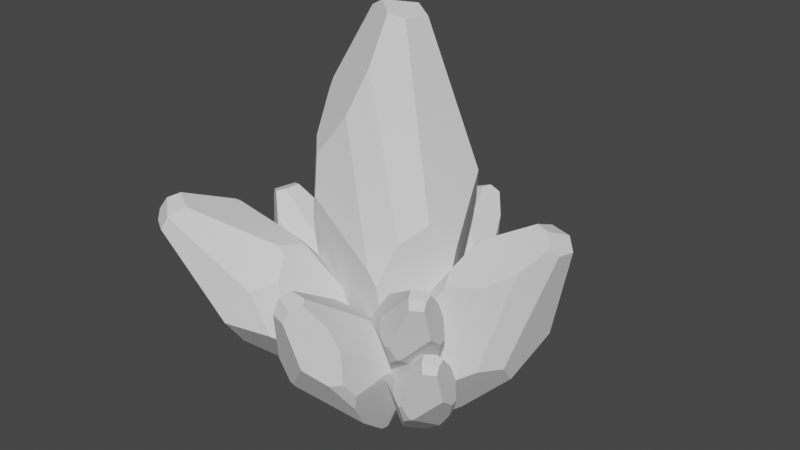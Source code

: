 # Source: crystal.blend  (saved by Blender 3.4.6; exported with 4.5.12 LTS)
import bpy
from mathutils import Matrix  # noqa: F401  (used for matrix-valued properties, if any)

bpy.ops.wm.read_factory_settings(use_empty=True)
scene = bpy.context.scene
scene.name = 'Scene'

# ---- collections
col_collection = bpy.data.collections.new('Collection'); scene.collection.children.link(col_collection)

# ---- world
world_world = bpy.data.worlds.new('World'); scene.world = world_world
world_world.use_nodes = True; world_world.node_tree.nodes.clear()
_N = world_world.node_tree.nodes; _L = world_world.node_tree.links
n0 = _N.new('ShaderNodeOutputWorld'); n0.name = 'World Output'; n0.location = (300, 300)
n1 = _N.new('ShaderNodeBackground'); n1.name = 'Background'; n1.location = (10, 300)
n1.inputs[0].default_value = (0.05088, 0.05088, 0.05088, 1.0)
_L.new(n1.outputs[0], n0.inputs[0])
n0.is_active_output = True
world_world.color = (0.05088, 0.05088, 0.05088)
world_world.use_sun_shadow = False
world_world.sun_shadow_jitter_overblur = 0.0

# ---- meshes
me_sphere = bpy.data.meshes.new('Sphere')
me_sphere.from_pydata([(-0.8315, 0.4801, 0.6094), (-0.704, -0.2561, 1.694), (-0.8383, 0.484, 0.5053), (0.0, 0.1087, -2.519), (-0.03023, 0.1155, -2.511), (0.2819, 0.1636, -2.33), (0.0, 0.102, -2.523), (0.0357, 0.1096, -2.508), (0.01653, 0.1078, -2.517), (0.3274, -0.05809, -2.279), (0.4168, -0.2903, -2.118), (-0.7042, -0.6619, 0.0775), (-0.5986, -0.3198, -1.84), (-0.5428, -0.3134, -1.942), (-0.5613, -0.7157, 0.9465), (-0.5661, -0.7631, 0.4374), (-0.6989, -0.5632, 1.093), (-0.7211, -0.3093, 1.569), (-0.7308, -0.2378, 1.607), (-0.858, 0.3672, 0.6587), (-0.8626, 0.3756, 0.5686), (-0.7228, -0.6433, 0.0775), (-0.7786, -0.4802, -0.7806), (-0.7433, -0.5883, -0.259), (0.2843, -0.845, -0.1767), (-0.145, -0.6768, 1.493), (0.4576, -0.331, -2.025), (0.3679, -0.657, -1.262), (0.3974, -0.8394, -0.3445), (0.8164, 0.444, 0.7491), (0.5355, 0.8174, 0.1661), (0.3879, 0.2928, -2.017), (0.711, -0.1222, -1.309), (0.9404, -0.1011, 0.01659), (-0.7799, 0.5739, 0.197), (-0.5613, 0.378, -1.448), (-0.2236, 0.3925, -1.942), (0.3609, 0.6658, -1.196), (0.4606, 0.8542, -0.1529), (-0.09369, -0.1212, 2.648), (0.2974, 0.1592, 2.485), (-0.1085, -0.1143, 2.645), (-0.2867, -0.06054, 2.551), (-0.0973, -0.1141, 2.65), (-0.5755, -0.2382, -1.919), (-0.5534, -0.1131, -1.952), (-0.03327, 0.1068, -2.515), (-0.02123, 0.08878, -2.527), (-0.5364, -0.3097, -1.955), (-0.08401, -0.142, -2.442), (-0.5205, -0.313, -1.971), (-0.4698, -0.3147, -2.024), (-0.5881, 0.6815, 1.019), (0.2034, 0.7614, 0.9125), (-0.1872, 0.8083, 0.6787), (-0.5514, 0.736, 0.8457), (0.09298, 0.2556, 2.567), (0.08933, 0.2549, 2.568), (-0.1911, 0.2746, 2.447), (0.05185, -0.5135, 2.037), (0.5867, -0.6816, 0.1831), (0.7977, -0.4077, 0.3758), (0.2458, -0.1526, 2.511), (0.09997, -0.2705, 2.572)], [], [(19, 20, 22, 23, 21, 16, 17, 18), (18, 17, 1), (20, 19, 0, 2), (23, 11, 21), (47, 46, 4, 3, 6), (6, 3, 8), (5, 9, 7), (48, 50, 13), (48, 13, 12, 44), (61, 62, 63, 59, 60), (24, 25, 14, 15), (15, 14, 16, 21, 11), (60, 59, 25, 24, 28), (31, 32, 26, 10, 9, 5), (36, 37, 31, 5, 7, 8, 3, 4), (38, 30, 29, 33, 32, 31, 37), (54, 53, 30, 38), (53, 54, 55, 52, 58, 57, 56), (61, 33, 29, 40, 62), (53, 56, 40, 29, 30), (39, 43, 41), (11, 23, 22, 12, 13, 50, 51, 27, 28, 24, 15), (27, 51, 49, 10, 26), (10, 49, 47, 6, 8, 7, 9), (4, 46, 45, 35, 36), (51, 50, 48, 44, 45, 46, 47, 49), (22, 20, 2, 34, 35, 45, 44, 12), (43, 57, 58, 42, 41), (38, 37, 36, 35, 34, 55, 54), (42, 58, 52, 0, 19, 18, 1), (2, 0, 52, 55, 34), (43, 39, 63, 62, 40, 56, 57), (32, 33, 61, 60, 28, 27, 26), (41, 42, 1, 17, 16, 14, 25, 59, 63, 39)])
_uv = me_sphere.uv_layers.new(name='UVMap')
_uv.uv.foreach_set('vector', [0.002503, 0.6154, 0.0, 0.5979, 0.04659, 0.3373, 0.06617, 0.4381, 0.07754, 0.5031, 0.09078, 0.6992, 0.07847, 0.7913, 0.07309, 0.7986, 0.07309, 0.7986, 0.07847, 0.7913, 0.08793, 0.8153, 0.0, 0.5979, 0.002503, 0.6154, 0.01723, 0.6058, 0.01348, 0.5857, 0.06617, 0.4381, 0.08785, 0.5031, 0.07754, 0.5031, 0.4666, 0.0, 0.46, 0.002165, 0.4616, 0.002976, 0.4784, 0.001456, 0.4784, 0.0007705, 0.4784, 0.0007705, 0.4784, 0.001456, 0.4876, 0.00181, 0.6347, 0.03805, 0.66, 0.04788, 0.4982, 0.003485, 0.1809, 0.1105, 0.1897, 0.1073, 0.1774, 0.113, 0.1809, 0.1105, 0.1774, 0.113, 0.1464, 0.1327, 0.1592, 0.1173, 0.9208, 0.5607, 0.6148, 0.9732, 0.5339, 0.9849, 0.5072, 0.8817, 0.8038, 0.5235, 0.6361, 0.454, 0.398, 0.7765, 0.1671, 0.671, 0.1644, 0.5726, 0.1644, 0.5726, 0.1671, 0.671, 0.09078, 0.6992, 0.07754, 0.5031, 0.08785, 0.5031, 0.8038, 0.5235, 0.5072, 0.8817, 0.398, 0.7765, 0.6361, 0.454, 0.6988, 0.4215, 0.6936, 0.09834, 0.8728, 0.2352, 0.7322, 0.09696, 0.7096, 0.07897, 0.66, 0.04788, 0.6347, 0.03805, 0.3544, 0.1128, 0.6786, 0.2571, 0.6936, 0.09834, 0.6347, 0.03805, 0.4982, 0.003485, 0.4876, 0.00181, 0.4784, 0.001456, 0.4616, 0.002976, 0.7339, 0.4586, 0.7754, 0.5202, 0.9312, 0.6328, 1.0, 0.4913, 0.8728, 0.2352, 0.6936, 0.09834, 0.6786, 0.2571, 0.3746, 0.6192, 0.5912, 0.6644, 0.7754, 0.5202, 0.7339, 0.4586, 0.5912, 0.6644, 0.3746, 0.6192, 0.1726, 0.6515, 0.1522, 0.6849, 0.3724, 0.9608, 0.528, 0.9843, 0.53, 0.984, 0.9208, 0.5607, 1.0, 0.4913, 0.9312, 0.6328, 0.6433, 0.9682, 0.6148, 0.9732, 0.5912, 0.6644, 0.53, 0.984, 0.6433, 0.9682, 0.9312, 0.6328, 0.7754, 0.5202, 0.4264, 0.9997, 0.4244, 1.0, 0.4182, 0.9991, 0.08785, 0.5031, 0.06617, 0.4381, 0.04659, 0.3373, 0.1464, 0.1327, 0.1774, 0.113, 0.1897, 0.1073, 0.2179, 0.09705, 0.6825, 0.2444, 0.6988, 0.4215, 0.6361, 0.454, 0.1644, 0.5726, 0.6825, 0.2444, 0.2179, 0.09705, 0.4318, 0.01625, 0.7096, 0.07897, 0.7322, 0.09696, 0.7096, 0.07897, 0.4318, 0.01625, 0.4666, 0.0, 0.4784, 0.0007705, 0.4876, 0.00181, 0.4982, 0.003485, 0.66, 0.04788, 0.4616, 0.002976, 0.46, 0.002165, 0.1715, 0.1109, 0.1671, 0.2083, 0.3544, 0.1128, 0.2179, 0.09705, 0.1897, 0.1073, 0.1809, 0.1105, 0.1592, 0.1173, 0.1715, 0.1109, 0.46, 0.002165, 0.4666, 0.0, 0.4318, 0.01625, 0.04659, 0.3373, 0.0, 0.5979, 0.01348, 0.5857, 0.04583, 0.5261, 0.1671, 0.2083, 0.1715, 0.1109, 0.1592, 0.1173, 0.1464, 0.1327, 0.4244, 1.0, 0.528, 0.9843, 0.3724, 0.9608, 0.3194, 0.9809, 0.4182, 0.9991, 0.7339, 0.4586, 0.6786, 0.2571, 0.3544, 0.1128, 0.1671, 0.2083, 0.04583, 0.5261, 0.1726, 0.6515, 0.3746, 0.6192, 0.3194, 0.9809, 0.3724, 0.9608, 0.1522, 0.6849, 0.01723, 0.6058, 0.002503, 0.6154, 0.07309, 0.7986, 0.08793, 0.8153, 0.01348, 0.5857, 0.01723, 0.6058, 0.1522, 0.6849, 0.1726, 0.6515, 0.04583, 0.5261, 0.4244, 1.0, 0.4264, 0.9997, 0.5339, 0.9849, 0.6148, 0.9732, 0.6433, 0.9682, 0.53, 0.984, 0.528, 0.9843, 0.8728, 0.2352, 1.0, 0.4913, 0.9208, 0.5607, 0.8038, 0.5235, 0.6988, 0.4215, 0.6825, 0.2444, 0.7322, 0.09696, 0.4182, 0.9991, 0.3194, 0.9809, 0.08793, 0.8153, 0.07847, 0.7913, 0.09078, 0.6992, 0.1671, 0.671, 0.398, 0.7765, 0.5072, 0.8817, 0.5339, 0.9849, 0.4264, 0.9997])
me_sphere.update()
me_sphere_001 = bpy.data.meshes.new('Sphere.001')
me_sphere_001.from_pydata([(0.8469, 0.3507, -0.273), (1.349, -0.2127, 0.3113), (0.8022, 0.3537, -0.3314), (0.1642, 0.06652, -2.464), (0.148, 0.07172, -2.447), (0.4178, 0.1085, -2.471), (0.1629, 0.06137, -2.466), (0.1911, 0.06719, -2.473), (0.1755, 0.06578, -2.47), (0.4666, -0.06117, -2.46), (0.5862, -0.2389, -2.403), (0.7218, -0.5232, -0.6396), (0.04543, -0.2615, -1.812), (0.0415, -0.2565, -1.896), (1.15, -0.5645, -0.1885), (0.9497, -0.6007, -0.486), (1.119, -0.4477, -0.04447), (1.29, -0.2534, 0.2453), (1.298, -0.1987, 0.2715), (0.8491, 0.2643, -0.2328), (0.8112, 0.2707, -0.2839), (0.71, -0.509, -0.6318), (0.3413, -0.3842, -1.113), (0.5663, -0.467, -0.8211), (1.255, -0.6634, -1.206), (1.628, -0.5347, -0.04253), (0.6484, -0.27, -2.366), (0.8872, -0.5195, -1.879), (1.262, -0.6591, -1.352), (1.954, 0.3231, -0.8851), (1.548, 0.6088, -1.11), (0.6067, 0.2073, -2.332), (1.088, -0.1102, -2.052), (1.749, -0.09407, -1.368), (0.7198, 0.4225, -0.5374), (0.221, 0.2726, -1.598), (0.2451, 0.2837, -2.031), (0.9083, 0.4928, -1.837), (1.377, 0.637, -1.266), (2.109, -0.1095, 0.6157), (2.296, 0.1051, 0.355), (2.099, -0.1042, 0.6202), (1.948, -0.06305, 0.6396), (2.108, -0.104, 0.6181), (0.02925, -0.199, -1.869), (0.03053, -0.1032, -1.897), (0.1444, 0.06501, -2.448), (0.1477, 0.05124, -2.459), (0.04051, -0.2537, -1.906), (0.1403, -0.1254, -2.383), (0.04431, -0.2562, -1.922), (0.05612, -0.2575, -1.975), (1.161, 0.5049, -0.1347), (1.626, 0.566, -0.5307), (1.285, 0.6019, -0.5037), (1.117, 0.5465, -0.252), (2.197, 0.1789, 0.4891), (2.195, 0.1784, 0.4916), (1.969, 0.1935, 0.5383), (1.965, -0.4097, 0.1949), (1.588, -0.5383, -1.121), (1.797, -0.3287, -1.097), (2.273, -0.1335, 0.3917), (2.203, -0.2237, 0.4891)], [], [(19, 20, 22, 23, 21, 16, 17, 18), (18, 17, 1), (20, 19, 0, 2), (23, 11, 21), (47, 46, 4, 3, 6), (6, 3, 8), (5, 9, 7), (48, 50, 13), (48, 13, 12, 44), (61, 62, 63, 59, 60), (24, 25, 14, 15), (15, 14, 16, 21, 11), (60, 59, 25, 24, 28), (31, 32, 26, 10, 9, 5), (36, 37, 31, 5, 7, 8, 3, 4), (38, 30, 29, 33, 32, 31, 37), (54, 53, 30, 38), (53, 54, 55, 52, 58, 57, 56), (61, 33, 29, 40, 62), (53, 56, 40, 29, 30), (39, 43, 41), (11, 23, 22, 12, 13, 50, 51, 27, 28, 24, 15), (27, 51, 49, 10, 26), (10, 49, 47, 6, 8, 7, 9), (4, 46, 45, 35, 36), (51, 50, 48, 44, 45, 46, 47, 49), (22, 20, 2, 34, 35, 45, 44, 12), (43, 57, 58, 42, 41), (38, 37, 36, 35, 34, 55, 54), (42, 58, 52, 0, 19, 18, 1), (2, 0, 52, 55, 34), (43, 39, 63, 62, 40, 56, 57), (32, 33, 61, 60, 28, 27, 26), (41, 42, 1, 17, 16, 14, 25, 59, 63, 39)])
_uv = me_sphere_001.uv_layers.new(name='UVMap')
_uv.uv.foreach_set('vector', [0.002503, 0.6154, 0.0, 0.5979, 0.04659, 0.3373, 0.06617, 0.4381, 0.07754, 0.5031, 0.09078, 0.6992, 0.07847, 0.7913, 0.07309, 0.7986, 0.07309, 0.7986, 0.07847, 0.7913, 0.08793, 0.8153, 0.0, 0.5979, 0.002503, 0.6154, 0.01723, 0.6058, 0.01348, 0.5857, 0.06617, 0.4381, 0.08785, 0.5031, 0.07754, 0.5031, 0.4666, 0.0, 0.46, 0.002165, 0.4616, 0.002976, 0.4784, 0.001456, 0.4784, 0.0007705, 0.4784, 0.0007705, 0.4784, 0.001456, 0.4876, 0.00181, 0.6347, 0.03805, 0.66, 0.04788, 0.4982, 0.003485, 0.1809, 0.1105, 0.1897, 0.1073, 0.1774, 0.113, 0.1809, 0.1105, 0.1774, 0.113, 0.1464, 0.1327, 0.1592, 0.1173, 0.9208, 0.5607, 0.6148, 0.9732, 0.5339, 0.9849, 0.5072, 0.8817, 0.8038, 0.5235, 0.6361, 0.454, 0.398, 0.7765, 0.1671, 0.671, 0.1644, 0.5726, 0.1644, 0.5726, 0.1671, 0.671, 0.09078, 0.6992, 0.07754, 0.5031, 0.08785, 0.5031, 0.8038, 0.5235, 0.5072, 0.8817, 0.398, 0.7765, 0.6361, 0.454, 0.6988, 0.4215, 0.6936, 0.09834, 0.8728, 0.2352, 0.7322, 0.09696, 0.7096, 0.07897, 0.66, 0.04788, 0.6347, 0.03805, 0.3544, 0.1128, 0.6786, 0.2571, 0.6936, 0.09834, 0.6347, 0.03805, 0.4982, 0.003485, 0.4876, 0.00181, 0.4784, 0.001456, 0.4616, 0.002976, 0.7339, 0.4586, 0.7754, 0.5202, 0.9312, 0.6328, 1.0, 0.4913, 0.8728, 0.2352, 0.6936, 0.09834, 0.6786, 0.2571, 0.3746, 0.6192, 0.5912, 0.6644, 0.7754, 0.5202, 0.7339, 0.4586, 0.5912, 0.6644, 0.3746, 0.6192, 0.1726, 0.6515, 0.1522, 0.6849, 0.3724, 0.9608, 0.528, 0.9843, 0.53, 0.984, 0.9208, 0.5607, 1.0, 0.4913, 0.9312, 0.6328, 0.6433, 0.9682, 0.6148, 0.9732, 0.5912, 0.6644, 0.53, 0.984, 0.6433, 0.9682, 0.9312, 0.6328, 0.7754, 0.5202, 0.4264, 0.9997, 0.4244, 1.0, 0.4182, 0.9991, 0.08785, 0.5031, 0.06617, 0.4381, 0.04659, 0.3373, 0.1464, 0.1327, 0.1774, 0.113, 0.1897, 0.1073, 0.2179, 0.09705, 0.6825, 0.2444, 0.6988, 0.4215, 0.6361, 0.454, 0.1644, 0.5726, 0.6825, 0.2444, 0.2179, 0.09705, 0.4318, 0.01625, 0.7096, 0.07897, 0.7322, 0.09696, 0.7096, 0.07897, 0.4318, 0.01625, 0.4666, 0.0, 0.4784, 0.0007705, 0.4876, 0.00181, 0.4982, 0.003485, 0.66, 0.04788, 0.4616, 0.002976, 0.46, 0.002165, 0.1715, 0.1109, 0.1671, 0.2083, 0.3544, 0.1128, 0.2179, 0.09705, 0.1897, 0.1073, 0.1809, 0.1105, 0.1592, 0.1173, 0.1715, 0.1109, 0.46, 0.002165, 0.4666, 0.0, 0.4318, 0.01625, 0.04659, 0.3373, 0.0, 0.5979, 0.01348, 0.5857, 0.04583, 0.5261, 0.1671, 0.2083, 0.1715, 0.1109, 0.1592, 0.1173, 0.1464, 0.1327, 0.4244, 1.0, 0.528, 0.9843, 0.3724, 0.9608, 0.3194, 0.9809, 0.4182, 0.9991, 0.7339, 0.4586, 0.6786, 0.2571, 0.3544, 0.1128, 0.1671, 0.2083, 0.04583, 0.5261, 0.1726, 0.6515, 0.3746, 0.6192, 0.3194, 0.9809, 0.3724, 0.9608, 0.1522, 0.6849, 0.01723, 0.6058, 0.002503, 0.6154, 0.07309, 0.7986, 0.08793, 0.8153, 0.01348, 0.5857, 0.01723, 0.6058, 0.1522, 0.6849, 0.1726, 0.6515, 0.04583, 0.5261, 0.4244, 1.0, 0.4264, 0.9997, 0.5339, 0.9849, 0.6148, 0.9732, 0.6433, 0.9682, 0.53, 0.984, 0.528, 0.9843, 0.8728, 0.2352, 1.0, 0.4913, 0.9208, 0.5607, 0.8038, 0.5235, 0.6988, 0.4215, 0.6825, 0.2444, 0.7322, 0.09696, 0.4182, 0.9991, 0.3194, 0.9809, 0.08793, 0.8153, 0.07847, 0.7913, 0.09078, 0.6992, 0.1671, 0.671, 0.398, 0.7765, 0.5072, 0.8817, 0.5339, 0.9849, 0.4264, 0.9997])
me_sphere_001.update()
me_sphere_002 = bpy.data.meshes.new('Sphere.002')
me_sphere_002.from_pydata([(-1.571, 0.291, -1.346), (-1.899, -0.1765, -0.7977), (-1.536, 0.2935, -1.397), (-0.02421, 0.0552, -2.458), (-0.04214, 0.05952, -2.466), (0.04798, 0.09006, -2.26), (-0.02292, 0.05093, -2.459), (-0.01019, 0.05576, -2.439), (-0.01662, 0.05459, -2.45), (0.05229, -0.05076, -2.219), (0.03872, -0.1983, -2.11), (-1.315, -0.4342, -1.541), (-0.5687, -0.217, -2.38), (-0.5039, -0.2129, -2.405), (-1.558, -0.4684, -1.085), (-1.376, -0.4985, -1.321), (-1.679, -0.3715, -1.072), (-1.863, -0.2103, -0.8616), (-1.881, -0.1649, -0.8481), (-1.602, 0.2193, -1.334), (-1.571, 0.2247, -1.377), (-1.324, -0.4224, -1.548), (-1.042, -0.3189, -1.964), (-1.213, -0.3875, -1.711), (-0.7294, -0.5505, -1.269), (-1.547, -0.4437, -0.6706), (0.02543, -0.2241, -2.051), (-0.2953, -0.4311, -1.735), (-0.6122, -0.5469, -1.302), (-0.7986, 0.2681, -0.6349), (-0.728, 0.5053, -1.013), (-0.01195, 0.1721, -2.075), (-0.1069, -0.09148, -1.622), (-0.4718, -0.07807, -0.9229), (-1.396, 0.3506, -1.516), (-0.6915, 0.2262, -2.186), (-0.3443, 0.2354, -2.28), (-0.3227, 0.409, -1.708), (-0.65, 0.5286, -1.189), (-1.94, -0.09086, -0.1193), (-1.686, 0.08723, -0.04071), (-1.946, -0.08648, -0.1265), (-2.001, -0.05232, -0.24), (-1.942, -0.08633, -0.1201), (-0.5283, -0.1651, -2.408), (-0.5054, -0.08568, -2.415), (-0.04214, 0.05395, -2.469), (-0.03208, 0.04252, -2.469), (-0.496, -0.2106, -2.409), (-0.09383, -0.1041, -2.455), (-0.4821, -0.2126, -2.41), (-0.4376, -0.2137, -2.415), (-1.597, 0.419, -1.062), (-1.164, 0.4697, -0.8005), (-1.274, 0.4995, -1.061), (-1.516, 0.4535, -1.128), (-1.817, 0.1485, -0.08343), (-1.819, 0.148, -0.08417), (-1.916, 0.1605, -0.2501), (-1.646, -0.34, -0.343), (-0.7086, -0.4467, -0.9852), (-0.673, -0.2728, -0.8138), (-1.721, -0.1108, -0.0492), (-1.815, -0.1856, -0.07841)], [], [(19, 20, 22, 23, 21, 16, 17, 18), (18, 17, 1), (20, 19, 0, 2), (23, 11, 21), (47, 46, 4, 3, 6), (6, 3, 8), (5, 9, 7), (48, 50, 13), (48, 13, 12, 44), (61, 62, 63, 59, 60), (24, 25, 14, 15), (15, 14, 16, 21, 11), (60, 59, 25, 24, 28), (31, 32, 26, 10, 9, 5), (36, 37, 31, 5, 7, 8, 3, 4), (38, 30, 29, 33, 32, 31, 37), (54, 53, 30, 38), (53, 54, 55, 52, 58, 57, 56), (61, 33, 29, 40, 62), (53, 56, 40, 29, 30), (39, 43, 41), (11, 23, 22, 12, 13, 50, 51, 27, 28, 24, 15), (27, 51, 49, 10, 26), (10, 49, 47, 6, 8, 7, 9), (4, 46, 45, 35, 36), (51, 50, 48, 44, 45, 46, 47, 49), (22, 20, 2, 34, 35, 45, 44, 12), (43, 57, 58, 42, 41), (38, 37, 36, 35, 34, 55, 54), (42, 58, 52, 0, 19, 18, 1), (2, 0, 52, 55, 34), (43, 39, 63, 62, 40, 56, 57), (32, 33, 61, 60, 28, 27, 26), (41, 42, 1, 17, 16, 14, 25, 59, 63, 39)])
_uv = me_sphere_002.uv_layers.new(name='UVMap')
_uv.uv.foreach_set('vector', [0.002503, 0.6154, 0.0, 0.5979, 0.04659, 0.3373, 0.06617, 0.4381, 0.07754, 0.5031, 0.09078, 0.6992, 0.07847, 0.7913, 0.07309, 0.7986, 0.07309, 0.7986, 0.07847, 0.7913, 0.08793, 0.8153, 0.0, 0.5979, 0.002503, 0.6154, 0.01723, 0.6058, 0.01348, 0.5857, 0.06617, 0.4381, 0.08785, 0.5031, 0.07754, 0.5031, 0.4666, 0.0, 0.46, 0.002165, 0.4616, 0.002976, 0.4784, 0.001456, 0.4784, 0.0007705, 0.4784, 0.0007705, 0.4784, 0.001456, 0.4876, 0.00181, 0.6347, 0.03805, 0.66, 0.04788, 0.4982, 0.003485, 0.1809, 0.1105, 0.1897, 0.1073, 0.1774, 0.113, 0.1809, 0.1105, 0.1774, 0.113, 0.1464, 0.1327, 0.1592, 0.1173, 0.9208, 0.5607, 0.6148, 0.9732, 0.5339, 0.9849, 0.5072, 0.8817, 0.8038, 0.5235, 0.6361, 0.454, 0.398, 0.7765, 0.1671, 0.671, 0.1644, 0.5726, 0.1644, 0.5726, 0.1671, 0.671, 0.09078, 0.6992, 0.07754, 0.5031, 0.08785, 0.5031, 0.8038, 0.5235, 0.5072, 0.8817, 0.398, 0.7765, 0.6361, 0.454, 0.6988, 0.4215, 0.6936, 0.09834, 0.8728, 0.2352, 0.7322, 0.09696, 0.7096, 0.07897, 0.66, 0.04788, 0.6347, 0.03805, 0.3544, 0.1128, 0.6786, 0.2571, 0.6936, 0.09834, 0.6347, 0.03805, 0.4982, 0.003485, 0.4876, 0.00181, 0.4784, 0.001456, 0.4616, 0.002976, 0.7339, 0.4586, 0.7754, 0.5202, 0.9312, 0.6328, 1.0, 0.4913, 0.8728, 0.2352, 0.6936, 0.09834, 0.6786, 0.2571, 0.3746, 0.6192, 0.5912, 0.6644, 0.7754, 0.5202, 0.7339, 0.4586, 0.5912, 0.6644, 0.3746, 0.6192, 0.1726, 0.6515, 0.1522, 0.6849, 0.3724, 0.9608, 0.528, 0.9843, 0.53, 0.984, 0.9208, 0.5607, 1.0, 0.4913, 0.9312, 0.6328, 0.6433, 0.9682, 0.6148, 0.9732, 0.5912, 0.6644, 0.53, 0.984, 0.6433, 0.9682, 0.9312, 0.6328, 0.7754, 0.5202, 0.4264, 0.9997, 0.4244, 1.0, 0.4182, 0.9991, 0.08785, 0.5031, 0.06617, 0.4381, 0.04659, 0.3373, 0.1464, 0.1327, 0.1774, 0.113, 0.1897, 0.1073, 0.2179, 0.09705, 0.6825, 0.2444, 0.6988, 0.4215, 0.6361, 0.454, 0.1644, 0.5726, 0.6825, 0.2444, 0.2179, 0.09705, 0.4318, 0.01625, 0.7096, 0.07897, 0.7322, 0.09696, 0.7096, 0.07897, 0.4318, 0.01625, 0.4666, 0.0, 0.4784, 0.0007705, 0.4876, 0.00181, 0.4982, 0.003485, 0.66, 0.04788, 0.4616, 0.002976, 0.46, 0.002165, 0.1715, 0.1109, 0.1671, 0.2083, 0.3544, 0.1128, 0.2179, 0.09705, 0.1897, 0.1073, 0.1809, 0.1105, 0.1592, 0.1173, 0.1715, 0.1109, 0.46, 0.002165, 0.4666, 0.0, 0.4318, 0.01625, 0.04659, 0.3373, 0.0, 0.5979, 0.01348, 0.5857, 0.04583, 0.5261, 0.1671, 0.2083, 0.1715, 0.1109, 0.1592, 0.1173, 0.1464, 0.1327, 0.4244, 1.0, 0.528, 0.9843, 0.3724, 0.9608, 0.3194, 0.9809, 0.4182, 0.9991, 0.7339, 0.4586, 0.6786, 0.2571, 0.3544, 0.1128, 0.1671, 0.2083, 0.04583, 0.5261, 0.1726, 0.6515, 0.3746, 0.6192, 0.3194, 0.9809, 0.3724, 0.9608, 0.1522, 0.6849, 0.01723, 0.6058, 0.002503, 0.6154, 0.07309, 0.7986, 0.08793, 0.8153, 0.01348, 0.5857, 0.01723, 0.6058, 0.1522, 0.6849, 0.1726, 0.6515, 0.04583, 0.5261, 0.4244, 1.0, 0.4264, 0.9997, 0.5339, 0.9849, 0.6148, 0.9732, 0.6433, 0.9682, 0.53, 0.984, 0.528, 0.9843, 0.8728, 0.2352, 1.0, 0.4913, 0.9208, 0.5607, 0.8038, 0.5235, 0.6988, 0.4215, 0.6825, 0.2444, 0.7322, 0.09696, 0.4182, 0.9991, 0.3194, 0.9809, 0.08793, 0.8153, 0.07847, 0.7913, 0.09078, 0.6992, 0.1671, 0.671, 0.398, 0.7765, 0.5072, 0.8817, 0.5339, 0.9849, 0.4264, 0.9997])
me_sphere_002.update()
me_sphere_003 = bpy.data.meshes.new('Sphere.003')
me_sphere_003.from_pydata([(-0.2171, 0.7752, -0.8028), (0.1939, 1.181, -0.3557), (-0.2177, 0.7409, -0.8476), (0.0267, 0.2645, -2.48), (0.02335, 0.2519, -2.466), (-0.01529, 0.4567, -2.485), (0.03068, 0.2637, -2.481), (0.02514, 0.285, -2.486), (0.02682, 0.2732, -2.484), (0.1125, 0.5006, -2.477), (0.2437, 0.5989, -2.433), (0.4557, 0.7137, -1.083), (0.282, 0.1865, -1.981), (0.2784, 0.1833, -2.045), (0.4706, 1.043, -0.7382), (0.5061, 0.8909, -0.9659), (0.3825, 1.014, -0.628), (0.2274, 1.137, -0.4062), (0.1852, 1.142, -0.3861), (-0.1512, 0.7803, -0.7721), (-0.1546, 0.7511, -0.8112), (0.4453, 0.7041, -1.077), (0.3643, 0.4175, -1.446), (0.4188, 0.5926, -1.222), (0.5421, 1.126, -1.517), (0.4292, 1.407, -0.6265), (0.2651, 0.6477, -2.405), (0.4464, 0.8399, -2.032), (0.5385, 1.132, -1.629), (-0.2392, 1.622, -1.271), (-0.4418, 1.301, -1.443), (-0.09818, 0.5972, -2.379), (0.1258, 0.9775, -2.164), (0.08768, 1.482, -1.641), (-0.267, 0.6753, -1.005), (-0.133, 0.2999, -1.817), (-0.1424, 0.3179, -2.148), (-0.3282, 0.8167, -2.0), (-0.4566, 1.169, -1.563), (0.08541, 1.758, -0.1227), (-0.08588, 1.892, -0.3223), (0.08179, 1.75, -0.1193), (0.0562, 1.633, -0.1044), (0.08131, 1.757, -0.1209), (0.2349, 0.1717, -2.024), (0.1617, 0.1689, -2.046), (0.02862, 0.2494, -2.467), (0.03902, 0.2525, -2.476), (0.2763, 0.1824, -2.053), (0.1743, 0.2537, -2.418), (0.278, 0.1854, -2.065), (0.2786, 0.1945, -2.105), (-0.3472, 1.009, -0.697), (-0.412, 1.362, -1.0), (-0.4262, 1.101, -0.9794), (-0.3773, 0.9744, -0.7868), (-0.1384, 1.814, -0.2196), (-0.138, 1.813, -0.2177), (-0.1407, 1.639, -0.182), (0.3205, 1.66, -0.4447), (0.4335, 1.376, -1.452), (0.2652, 1.528, -1.433), (0.09741, 1.884, -0.2941), (0.1691, 1.834, -0.2196)], [], [(19, 20, 22, 23, 21, 16, 17, 18), (18, 17, 1), (20, 19, 0, 2), (23, 11, 21), (47, 46, 4, 3, 6), (6, 3, 8), (5, 9, 7), (48, 50, 13), (48, 13, 12, 44), (61, 62, 63, 59, 60), (24, 25, 14, 15), (15, 14, 16, 21, 11), (60, 59, 25, 24, 28), (31, 32, 26, 10, 9, 5), (36, 37, 31, 5, 7, 8, 3, 4), (38, 30, 29, 33, 32, 31, 37), (54, 53, 30, 38), (53, 54, 55, 52, 58, 57, 56), (61, 33, 29, 40, 62), (53, 56, 40, 29, 30), (39, 43, 41), (11, 23, 22, 12, 13, 50, 51, 27, 28, 24, 15), (27, 51, 49, 10, 26), (10, 49, 47, 6, 8, 7, 9), (4, 46, 45, 35, 36), (51, 50, 48, 44, 45, 46, 47, 49), (22, 20, 2, 34, 35, 45, 44, 12), (43, 57, 58, 42, 41), (38, 37, 36, 35, 34, 55, 54), (42, 58, 52, 0, 19, 18, 1), (2, 0, 52, 55, 34), (43, 39, 63, 62, 40, 56, 57), (32, 33, 61, 60, 28, 27, 26), (41, 42, 1, 17, 16, 14, 25, 59, 63, 39)])
_uv = me_sphere_003.uv_layers.new(name='UVMap')
_uv.uv.foreach_set('vector', [0.002503, 0.6154, 0.0, 0.5979, 0.04659, 0.3373, 0.06617, 0.4381, 0.07754, 0.5031, 0.09078, 0.6992, 0.07847, 0.7913, 0.07309, 0.7986, 0.07309, 0.7986, 0.07847, 0.7913, 0.08793, 0.8153, 0.0, 0.5979, 0.002503, 0.6154, 0.01723, 0.6058, 0.01348, 0.5857, 0.06617, 0.4381, 0.08785, 0.5031, 0.07754, 0.5031, 0.4666, 0.0, 0.46, 0.002165, 0.4616, 0.002976, 0.4784, 0.001456, 0.4784, 0.0007705, 0.4784, 0.0007705, 0.4784, 0.001456, 0.4876, 0.00181, 0.6347, 0.03805, 0.66, 0.04788, 0.4982, 0.003485, 0.1809, 0.1105, 0.1897, 0.1073, 0.1774, 0.113, 0.1809, 0.1105, 0.1774, 0.113, 0.1464, 0.1327, 0.1592, 0.1173, 0.9208, 0.5607, 0.6148, 0.9732, 0.5339, 0.9849, 0.5072, 0.8817, 0.8038, 0.5235, 0.6361, 0.454, 0.398, 0.7765, 0.1671, 0.671, 0.1644, 0.5726, 0.1644, 0.5726, 0.1671, 0.671, 0.09078, 0.6992, 0.07754, 0.5031, 0.08785, 0.5031, 0.8038, 0.5235, 0.5072, 0.8817, 0.398, 0.7765, 0.6361, 0.454, 0.6988, 0.4215, 0.6936, 0.09834, 0.8728, 0.2352, 0.7322, 0.09696, 0.7096, 0.07897, 0.66, 0.04788, 0.6347, 0.03805, 0.3544, 0.1128, 0.6786, 0.2571, 0.6936, 0.09834, 0.6347, 0.03805, 0.4982, 0.003485, 0.4876, 0.00181, 0.4784, 0.001456, 0.4616, 0.002976, 0.7339, 0.4586, 0.7754, 0.5202, 0.9312, 0.6328, 1.0, 0.4913, 0.8728, 0.2352, 0.6936, 0.09834, 0.6786, 0.2571, 0.3746, 0.6192, 0.5912, 0.6644, 0.7754, 0.5202, 0.7339, 0.4586, 0.5912, 0.6644, 0.3746, 0.6192, 0.1726, 0.6515, 0.1522, 0.6849, 0.3724, 0.9608, 0.528, 0.9843, 0.53, 0.984, 0.9208, 0.5607, 1.0, 0.4913, 0.9312, 0.6328, 0.6433, 0.9682, 0.6148, 0.9732, 0.5912, 0.6644, 0.53, 0.984, 0.6433, 0.9682, 0.9312, 0.6328, 0.7754, 0.5202, 0.4264, 0.9997, 0.4244, 1.0, 0.4182, 0.9991, 0.08785, 0.5031, 0.06617, 0.4381, 0.04659, 0.3373, 0.1464, 0.1327, 0.1774, 0.113, 0.1897, 0.1073, 0.2179, 0.09705, 0.6825, 0.2444, 0.6988, 0.4215, 0.6361, 0.454, 0.1644, 0.5726, 0.6825, 0.2444, 0.2179, 0.09705, 0.4318, 0.01625, 0.7096, 0.07897, 0.7322, 0.09696, 0.7096, 0.07897, 0.4318, 0.01625, 0.4666, 0.0, 0.4784, 0.0007705, 0.4876, 0.00181, 0.4982, 0.003485, 0.66, 0.04788, 0.4616, 0.002976, 0.46, 0.002165, 0.1715, 0.1109, 0.1671, 0.2083, 0.3544, 0.1128, 0.2179, 0.09705, 0.1897, 0.1073, 0.1809, 0.1105, 0.1592, 0.1173, 0.1715, 0.1109, 0.46, 0.002165, 0.4666, 0.0, 0.4318, 0.01625, 0.04659, 0.3373, 0.0, 0.5979, 0.01348, 0.5857, 0.04583, 0.5261, 0.1671, 0.2083, 0.1715, 0.1109, 0.1592, 0.1173, 0.1464, 0.1327, 0.4244, 1.0, 0.528, 0.9843, 0.3724, 0.9608, 0.3194, 0.9809, 0.4182, 0.9991, 0.7339, 0.4586, 0.6786, 0.2571, 0.3544, 0.1128, 0.1671, 0.2083, 0.04583, 0.5261, 0.1726, 0.6515, 0.3746, 0.6192, 0.3194, 0.9809, 0.3724, 0.9608, 0.1522, 0.6849, 0.01723, 0.6058, 0.002503, 0.6154, 0.07309, 0.7986, 0.08793, 0.8153, 0.01348, 0.5857, 0.01723, 0.6058, 0.1522, 0.6849, 0.1726, 0.6515, 0.04583, 0.5261, 0.4244, 1.0, 0.4264, 0.9997, 0.5339, 0.9849, 0.6148, 0.9732, 0.6433, 0.9682, 0.53, 0.984, 0.528, 0.9843, 0.8728, 0.2352, 1.0, 0.4913, 0.9208, 0.5607, 0.8038, 0.5235, 0.6988, 0.4215, 0.6825, 0.2444, 0.7322, 0.09696, 0.4182, 0.9991, 0.3194, 0.9809, 0.08793, 0.8153, 0.07847, 0.7913, 0.09078, 0.6992, 0.1671, 0.671, 0.398, 0.7765, 0.5072, 0.8817, 0.5339, 0.9849, 0.4264, 0.9997])
me_sphere_003.update()
me_sphere_004 = bpy.data.meshes.new('Sphere.004')
me_sphere_004.from_pydata([(-0.1121, -1.729, -1.361), (0.3716, -2.033, -0.8129), (-0.1163, -1.695, -1.412), (0.04467, -0.1722, -2.473), (0.04127, -0.1903, -2.481), (0.006178, -0.1019, -2.275), (0.04887, -0.1707, -2.474), (0.0434, -0.1582, -2.454), (0.04489, -0.1646, -2.465), (0.1466, -0.09042, -2.234), (0.2946, -0.09647, -2.125), (0.5992, -1.436, -1.556), (0.3442, -0.7021, -2.396), (0.3368, -0.6377, -2.421), (0.6457, -1.677, -1.1), (0.6665, -1.494, -1.336), (0.5551, -1.803, -1.087), (0.4034, -1.995, -0.8767), (0.359, -2.016, -0.8633), (-0.03893, -1.756, -1.349), (-0.04579, -1.726, -1.392), (0.5878, -1.446, -1.563), (0.4701, -1.169, -1.98), (0.5473, -1.336, -1.726), (0.6855, -0.8456, -1.285), (0.6205, -1.668, -0.6857), (0.3211, -0.1084, -2.066), (0.5442, -0.4182, -1.75), (0.676, -0.7288, -1.317), (-0.1286, -0.9565, -0.65), (-0.369, -0.898, -1.028), (-0.07267, -0.1659, -2.09), (0.1954, -0.2474, -1.637), (0.2006, -0.6125, -0.938), (-0.1805, -1.557, -1.531), (-0.09211, -0.8474, -2.201), (-0.119, -0.5011, -2.296), (-0.2935, -0.4883, -1.723), (-0.3963, -0.8213, -1.204), (0.2881, -2.078, -0.1344), (0.09728, -1.833, -0.05586), (0.284, -2.084, -0.1416), (0.2527, -2.141, -0.2552), (0.2837, -2.08, -0.1352), (0.2904, -0.6645, -2.423), (0.2099, -0.6456, -2.43), (0.04683, -0.1901, -2.484), (0.05773, -0.1794, -2.485), (0.3341, -0.6299, -2.424), (0.2073, -0.2336, -2.471), (0.3355, -0.6159, -2.425), (0.3343, -0.5714, -2.43), (-0.2385, -1.762, -1.078), (-0.3113, -1.331, -0.8156), (-0.3354, -1.443, -1.076), (-0.2772, -1.683, -1.143), (0.04283, -1.968, -0.09858), (0.04338, -1.97, -0.09932), (0.03577, -2.066, -0.2653), (0.5219, -1.772, -0.3581), (0.5808, -0.8301, -1.0), (0.4053, -0.8034, -0.829), (0.2968, -1.858, -0.06434), (0.3764, -1.949, -0.09356)], [], [(19, 20, 22, 23, 21, 16, 17, 18), (18, 17, 1), (20, 19, 0, 2), (23, 11, 21), (47, 46, 4, 3, 6), (6, 3, 8), (5, 9, 7), (48, 50, 13), (48, 13, 12, 44), (61, 62, 63, 59, 60), (24, 25, 14, 15), (15, 14, 16, 21, 11), (60, 59, 25, 24, 28), (31, 32, 26, 10, 9, 5), (36, 37, 31, 5, 7, 8, 3, 4), (38, 30, 29, 33, 32, 31, 37), (54, 53, 30, 38), (53, 54, 55, 52, 58, 57, 56), (61, 33, 29, 40, 62), (53, 56, 40, 29, 30), (39, 43, 41), (11, 23, 22, 12, 13, 50, 51, 27, 28, 24, 15), (27, 51, 49, 10, 26), (10, 49, 47, 6, 8, 7, 9), (4, 46, 45, 35, 36), (51, 50, 48, 44, 45, 46, 47, 49), (22, 20, 2, 34, 35, 45, 44, 12), (43, 57, 58, 42, 41), (38, 37, 36, 35, 34, 55, 54), (42, 58, 52, 0, 19, 18, 1), (2, 0, 52, 55, 34), (43, 39, 63, 62, 40, 56, 57), (32, 33, 61, 60, 28, 27, 26), (41, 42, 1, 17, 16, 14, 25, 59, 63, 39)])
_uv = me_sphere_004.uv_layers.new(name='UVMap')
_uv.uv.foreach_set('vector', [0.002503, 0.6154, 0.0, 0.5979, 0.04659, 0.3373, 0.06617, 0.4381, 0.07754, 0.5031, 0.09078, 0.6992, 0.07847, 0.7913, 0.07309, 0.7986, 0.07309, 0.7986, 0.07847, 0.7913, 0.08793, 0.8153, 0.0, 0.5979, 0.002503, 0.6154, 0.01723, 0.6058, 0.01348, 0.5857, 0.06617, 0.4381, 0.08785, 0.5031, 0.07754, 0.5031, 0.4666, 0.0, 0.46, 0.002165, 0.4616, 0.002976, 0.4784, 0.001456, 0.4784, 0.0007705, 0.4784, 0.0007705, 0.4784, 0.001456, 0.4876, 0.00181, 0.6347, 0.03805, 0.66, 0.04788, 0.4982, 0.003485, 0.1809, 0.1105, 0.1897, 0.1073, 0.1774, 0.113, 0.1809, 0.1105, 0.1774, 0.113, 0.1464, 0.1327, 0.1592, 0.1173, 0.9208, 0.5607, 0.6148, 0.9732, 0.5339, 0.9849, 0.5072, 0.8817, 0.8038, 0.5235, 0.6361, 0.454, 0.398, 0.7765, 0.1671, 0.671, 0.1644, 0.5726, 0.1644, 0.5726, 0.1671, 0.671, 0.09078, 0.6992, 0.07754, 0.5031, 0.08785, 0.5031, 0.8038, 0.5235, 0.5072, 0.8817, 0.398, 0.7765, 0.6361, 0.454, 0.6988, 0.4215, 0.6936, 0.09834, 0.8728, 0.2352, 0.7322, 0.09696, 0.7096, 0.07897, 0.66, 0.04788, 0.6347, 0.03805, 0.3544, 0.1128, 0.6786, 0.2571, 0.6936, 0.09834, 0.6347, 0.03805, 0.4982, 0.003485, 0.4876, 0.00181, 0.4784, 0.001456, 0.4616, 0.002976, 0.7339, 0.4586, 0.7754, 0.5202, 0.9312, 0.6328, 1.0, 0.4913, 0.8728, 0.2352, 0.6936, 0.09834, 0.6786, 0.2571, 0.3746, 0.6192, 0.5912, 0.6644, 0.7754, 0.5202, 0.7339, 0.4586, 0.5912, 0.6644, 0.3746, 0.6192, 0.1726, 0.6515, 0.1522, 0.6849, 0.3724, 0.9608, 0.528, 0.9843, 0.53, 0.984, 0.9208, 0.5607, 1.0, 0.4913, 0.9312, 0.6328, 0.6433, 0.9682, 0.6148, 0.9732, 0.5912, 0.6644, 0.53, 0.984, 0.6433, 0.9682, 0.9312, 0.6328, 0.7754, 0.5202, 0.4264, 0.9997, 0.4244, 1.0, 0.4182, 0.9991, 0.08785, 0.5031, 0.06617, 0.4381, 0.04659, 0.3373, 0.1464, 0.1327, 0.1774, 0.113, 0.1897, 0.1073, 0.2179, 0.09705, 0.6825, 0.2444, 0.6988, 0.4215, 0.6361, 0.454, 0.1644, 0.5726, 0.6825, 0.2444, 0.2179, 0.09705, 0.4318, 0.01625, 0.7096, 0.07897, 0.7322, 0.09696, 0.7096, 0.07897, 0.4318, 0.01625, 0.4666, 0.0, 0.4784, 0.0007705, 0.4876, 0.00181, 0.4982, 0.003485, 0.66, 0.04788, 0.4616, 0.002976, 0.46, 0.002165, 0.1715, 0.1109, 0.1671, 0.2083, 0.3544, 0.1128, 0.2179, 0.09705, 0.1897, 0.1073, 0.1809, 0.1105, 0.1592, 0.1173, 0.1715, 0.1109, 0.46, 0.002165, 0.4666, 0.0, 0.4318, 0.01625, 0.04659, 0.3373, 0.0, 0.5979, 0.01348, 0.5857, 0.04583, 0.5261, 0.1671, 0.2083, 0.1715, 0.1109, 0.1592, 0.1173, 0.1464, 0.1327, 0.4244, 1.0, 0.528, 0.9843, 0.3724, 0.9608, 0.3194, 0.9809, 0.4182, 0.9991, 0.7339, 0.4586, 0.6786, 0.2571, 0.3544, 0.1128, 0.1671, 0.2083, 0.04583, 0.5261, 0.1726, 0.6515, 0.3746, 0.6192, 0.3194, 0.9809, 0.3724, 0.9608, 0.1522, 0.6849, 0.01723, 0.6058, 0.002503, 0.6154, 0.07309, 0.7986, 0.08793, 0.8153, 0.01348, 0.5857, 0.01723, 0.6058, 0.1522, 0.6849, 0.1726, 0.6515, 0.04583, 0.5261, 0.4244, 1.0, 0.4264, 0.9997, 0.5339, 0.9849, 0.6148, 0.9732, 0.6433, 0.9682, 0.53, 0.984, 0.528, 0.9843, 0.8728, 0.2352, 1.0, 0.4913, 0.9208, 0.5607, 0.8038, 0.5235, 0.6988, 0.4215, 0.6825, 0.2444, 0.7322, 0.09696, 0.4182, 0.9991, 0.3194, 0.9809, 0.08793, 0.8153, 0.07847, 0.7913, 0.09078, 0.6992, 0.1671, 0.671, 0.398, 0.7765, 0.5072, 0.8817, 0.5339, 0.9849, 0.4264, 0.9997])
me_sphere_004.update()
me_sphere_005 = bpy.data.meshes.new('Sphere.005')
me_sphere_005.from_pydata([(-0.6503, -0.9108, -0.1285), (-1.49, -1.136, 0.2662), (-0.6153, -0.8686, -0.1777), (-0.1181, -0.02652, -2.198), (-0.1103, -0.0157, -2.177), (-0.1904, -0.2699, -2.239), (-0.1215, -0.0228, -2.2), (-0.1273, -0.05003, -2.211), (-0.1224, -0.03576, -2.205), (-0.3621, -0.2358, -2.264), (-0.5819, -0.2639, -2.257), (-1.278, -0.3735, -0.6096), (-0.4961, 0.185, -1.599), (-0.4717, 0.1919, -1.678), (-1.6, -0.7646, -0.2464), (-1.478, -0.5501, -0.5096), (-1.516, -0.8005, -0.08189), (-1.485, -1.061, 0.2048), (-1.446, -1.095, 0.238), (-0.7354, -0.8758, -0.104), (-0.7021, -0.8417, -0.1467), (-1.262, -0.37, -0.5978), (-0.8861, -0.06817, -0.9863), (-1.121, -0.2492, -0.752), (-1.508, -0.7424, -1.269), (-1.814, -1.211, -0.1762), (-0.6445, -0.3072, -2.236), (-1.073, -0.4372, -1.842), (-1.475, -0.7407, -1.412), (-1.022, -1.837, -0.9066), (-0.5465, -1.594, -1.013), (-0.2171, -0.492, -2.117), (-0.7659, -0.7913, -1.974), (-1.19, -1.431, -1.413), (-0.474, -0.8133, -0.3535), (-0.1539, -0.2305, -1.33), (-0.05933, -0.2275, -1.753), (-0.2085, -0.924, -1.637), (-0.4127, -1.444, -1.132), (-1.798, -1.878, 0.4574), (-1.635, -2.124, 0.2091), (-1.79, -1.871, 0.4643), (-1.692, -1.758, 0.5141), (-1.793, -1.879, 0.4608), (-0.4221, 0.1745, -1.641), (-0.3327, 0.1313, -1.653), (-0.1143, -0.009372, -2.179), (-0.1253, -0.005206, -2.193), (-0.4665, 0.1922, -1.688), (-0.2929, 0.07743, -2.147), (-0.4667, 0.1911, -1.705), (-0.4615, 0.1849, -1.758), (-0.6832, -1.269, -0.01895), (-0.7452, -1.682, -0.4688), (-0.5715, -1.399, -0.3819), (-0.602, -1.242, -0.1192), (-1.557, -2.079, 0.3678), (-1.557, -2.078, 0.3703), (-1.455, -1.887, 0.4546), (-1.904, -1.584, 0.02142), (-1.562, -1.1, -1.22), (-1.476, -1.384, -1.195), (-1.841, -1.996, 0.2091), (-1.911, -1.9, 0.3002)], [], [(19, 20, 22, 23, 21, 16, 17, 18), (18, 17, 1), (20, 19, 0, 2), (23, 11, 21), (47, 46, 4, 3, 6), (6, 3, 8), (5, 9, 7), (48, 50, 13), (48, 13, 12, 44), (61, 62, 63, 59, 60), (24, 25, 14, 15), (15, 14, 16, 21, 11), (60, 59, 25, 24, 28), (31, 32, 26, 10, 9, 5), (36, 37, 31, 5, 7, 8, 3, 4), (38, 30, 29, 33, 32, 31, 37), (54, 53, 30, 38), (53, 54, 55, 52, 58, 57, 56), (61, 33, 29, 40, 62), (53, 56, 40, 29, 30), (39, 43, 41), (11, 23, 22, 12, 13, 50, 51, 27, 28, 24, 15), (27, 51, 49, 10, 26), (10, 49, 47, 6, 8, 7, 9), (4, 46, 45, 35, 36), (51, 50, 48, 44, 45, 46, 47, 49), (22, 20, 2, 34, 35, 45, 44, 12), (43, 57, 58, 42, 41), (38, 37, 36, 35, 34, 55, 54), (42, 58, 52, 0, 19, 18, 1), (2, 0, 52, 55, 34), (43, 39, 63, 62, 40, 56, 57), (32, 33, 61, 60, 28, 27, 26), (41, 42, 1, 17, 16, 14, 25, 59, 63, 39)])
_uv = me_sphere_005.uv_layers.new(name='UVMap')
_uv.uv.foreach_set('vector', [0.002503, 0.6154, 0.0, 0.5979, 0.04659, 0.3373, 0.06617, 0.4381, 0.07754, 0.5031, 0.09078, 0.6992, 0.07847, 0.7913, 0.07309, 0.7986, 0.07309, 0.7986, 0.07847, 0.7913, 0.08793, 0.8153, 0.0, 0.5979, 0.002503, 0.6154, 0.01723, 0.6058, 0.01348, 0.5857, 0.06617, 0.4381, 0.08785, 0.5031, 0.07754, 0.5031, 0.4666, 0.0, 0.46, 0.002165, 0.4616, 0.002976, 0.4784, 0.001456, 0.4784, 0.0007705, 0.4784, 0.0007705, 0.4784, 0.001456, 0.4876, 0.00181, 0.6347, 0.03805, 0.66, 0.04788, 0.4982, 0.003485, 0.1809, 0.1105, 0.1897, 0.1073, 0.1774, 0.113, 0.1809, 0.1105, 0.1774, 0.113, 0.1464, 0.1327, 0.1592, 0.1173, 0.9208, 0.5607, 0.6148, 0.9732, 0.5339, 0.9849, 0.5072, 0.8817, 0.8038, 0.5235, 0.6361, 0.454, 0.398, 0.7765, 0.1671, 0.671, 0.1644, 0.5726, 0.1644, 0.5726, 0.1671, 0.671, 0.09078, 0.6992, 0.07754, 0.5031, 0.08785, 0.5031, 0.8038, 0.5235, 0.5072, 0.8817, 0.398, 0.7765, 0.6361, 0.454, 0.6988, 0.4215, 0.6936, 0.09834, 0.8728, 0.2352, 0.7322, 0.09696, 0.7096, 0.07897, 0.66, 0.04788, 0.6347, 0.03805, 0.3544, 0.1128, 0.6786, 0.2571, 0.6936, 0.09834, 0.6347, 0.03805, 0.4982, 0.003485, 0.4876, 0.00181, 0.4784, 0.001456, 0.4616, 0.002976, 0.7339, 0.4586, 0.7754, 0.5202, 0.9312, 0.6328, 1.0, 0.4913, 0.8728, 0.2352, 0.6936, 0.09834, 0.6786, 0.2571, 0.3746, 0.6192, 0.5912, 0.6644, 0.7754, 0.5202, 0.7339, 0.4586, 0.5912, 0.6644, 0.3746, 0.6192, 0.1726, 0.6515, 0.1522, 0.6849, 0.3724, 0.9608, 0.528, 0.9843, 0.53, 0.984, 0.9208, 0.5607, 1.0, 0.4913, 0.9312, 0.6328, 0.6433, 0.9682, 0.6148, 0.9732, 0.5912, 0.6644, 0.53, 0.984, 0.6433, 0.9682, 0.9312, 0.6328, 0.7754, 0.5202, 0.4264, 0.9997, 0.4244, 1.0, 0.4182, 0.9991, 0.08785, 0.5031, 0.06617, 0.4381, 0.04659, 0.3373, 0.1464, 0.1327, 0.1774, 0.113, 0.1897, 0.1073, 0.2179, 0.09705, 0.6825, 0.2444, 0.6988, 0.4215, 0.6361, 0.454, 0.1644, 0.5726, 0.6825, 0.2444, 0.2179, 0.09705, 0.4318, 0.01625, 0.7096, 0.07897, 0.7322, 0.09696, 0.7096, 0.07897, 0.4318, 0.01625, 0.4666, 0.0, 0.4784, 0.0007705, 0.4876, 0.00181, 0.4982, 0.003485, 0.66, 0.04788, 0.4616, 0.002976, 0.46, 0.002165, 0.1715, 0.1109, 0.1671, 0.2083, 0.3544, 0.1128, 0.2179, 0.09705, 0.1897, 0.1073, 0.1809, 0.1105, 0.1592, 0.1173, 0.1715, 0.1109, 0.46, 0.002165, 0.4666, 0.0, 0.4318, 0.01625, 0.04659, 0.3373, 0.0, 0.5979, 0.01348, 0.5857, 0.04583, 0.5261, 0.1671, 0.2083, 0.1715, 0.1109, 0.1592, 0.1173, 0.1464, 0.1327, 0.4244, 1.0, 0.528, 0.9843, 0.3724, 0.9608, 0.3194, 0.9809, 0.4182, 0.9991, 0.7339, 0.4586, 0.6786, 0.2571, 0.3544, 0.1128, 0.1671, 0.2083, 0.04583, 0.5261, 0.1726, 0.6515, 0.3746, 0.6192, 0.3194, 0.9809, 0.3724, 0.9608, 0.1522, 0.6849, 0.01723, 0.6058, 0.002503, 0.6154, 0.07309, 0.7986, 0.08793, 0.8153, 0.01348, 0.5857, 0.01723, 0.6058, 0.1522, 0.6849, 0.1726, 0.6515, 0.04583, 0.5261, 0.4244, 1.0, 0.4264, 0.9997, 0.5339, 0.9849, 0.6148, 0.9732, 0.6433, 0.9682, 0.53, 0.984, 0.528, 0.9843, 0.8728, 0.2352, 1.0, 0.4913, 0.9208, 0.5607, 0.8038, 0.5235, 0.6988, 0.4215, 0.6825, 0.2444, 0.7322, 0.09696, 0.4182, 0.9991, 0.3194, 0.9809, 0.08793, 0.8153, 0.07847, 0.7913, 0.09078, 0.6992, 0.1671, 0.671, 0.398, 0.7765, 0.5072, 0.8817, 0.5339, 0.9849, 0.4264, 0.9997])
me_sphere_005.update()
me_sphere_006 = bpy.data.meshes.new('Sphere.006')
me_sphere_006.from_pydata([(1.178, -1.202, -1.565), (1.565, -1.109, -1.191), (1.158, -1.187, -1.599), (0.4586, -0.3762, -2.307), (0.466, -0.3864, -2.313), (0.4071, -0.3647, -2.169), (0.4598, -0.3734, -2.308), (0.4512, -0.3705, -2.294), (0.455, -0.3726, -2.302), (0.468, -0.2892, -2.141), (0.5419, -0.2189, -2.065), (1.365, -0.7041, -1.693), (0.867, -0.4764, -2.261), (0.8309, -0.4494, -2.277), (1.512, -0.7996, -1.383), (1.428, -0.7001, -1.543), (1.533, -0.9049, -1.376), (1.56, -1.074, -1.234), (1.549, -1.106, -1.225), (1.226, -1.178, -1.557), (1.208, -1.167, -1.586), (1.364, -0.7144, -1.698), (1.165, -0.6382, -1.981), (1.288, -0.6812, -1.809), (1.111, -0.3855, -1.497), (1.5, -0.8129, -1.097), (0.561, -0.2119, -2.025), (0.825, -0.2495, -1.812), (1.048, -0.3348, -1.518), (0.7893, -0.8544, -1.063), (0.6427, -0.9432, -1.323), (0.4039, -0.4367, -2.043), (0.5758, -0.3457, -1.732), (0.7687, -0.5234, -1.256), (1.058, -1.153, -1.679), (0.7362, -0.7665, -2.13), (0.5485, -0.6156, -2.19), (0.4655, -0.704, -1.795), (0.5895, -0.9188, -1.443), (1.555, -1.18, -0.724), (1.342, -1.161, -0.6664), (1.556, -1.185, -0.729), (1.568, -1.226, -0.8082), (1.554, -1.183, -0.7245), (0.8224, -0.4854, -2.28), (0.7749, -0.5169, -2.284), (0.4685, -0.3834, -2.315), (0.4683, -0.3729, -2.315), (0.8256, -0.4471, -2.28), (0.5662, -0.3235, -2.306), (0.8192, -0.4398, -2.28), (0.7963, -0.4193, -2.283), (1.138, -1.284, -1.37), (0.8899, -1.121, -1.183), (0.9321, -1.183, -1.365), (1.079, -1.266, -1.414), (1.384, -1.251, -0.698), (1.385, -1.252, -0.6985), (1.429, -1.3, -0.8144), (1.509, -0.9153, -0.873), (1.057, -0.4341, -1.301), (0.9624, -0.5117, -1.183), (1.449, -1.072, -0.6723), (1.532, -1.075, -0.6937)], [], [(19, 20, 22, 23, 21, 16, 17, 18), (18, 17, 1), (20, 19, 0, 2), (23, 11, 21), (47, 46, 4, 3, 6), (6, 3, 8), (5, 9, 7), (48, 50, 13), (48, 13, 12, 44), (61, 62, 63, 59, 60), (24, 25, 14, 15), (15, 14, 16, 21, 11), (60, 59, 25, 24, 28), (31, 32, 26, 10, 9, 5), (36, 37, 31, 5, 7, 8, 3, 4), (38, 30, 29, 33, 32, 31, 37), (54, 53, 30, 38), (53, 54, 55, 52, 58, 57, 56), (61, 33, 29, 40, 62), (53, 56, 40, 29, 30), (39, 43, 41), (11, 23, 22, 12, 13, 50, 51, 27, 28, 24, 15), (27, 51, 49, 10, 26), (10, 49, 47, 6, 8, 7, 9), (4, 46, 45, 35, 36), (51, 50, 48, 44, 45, 46, 47, 49), (22, 20, 2, 34, 35, 45, 44, 12), (43, 57, 58, 42, 41), (38, 37, 36, 35, 34, 55, 54), (42, 58, 52, 0, 19, 18, 1), (2, 0, 52, 55, 34), (43, 39, 63, 62, 40, 56, 57), (32, 33, 61, 60, 28, 27, 26), (41, 42, 1, 17, 16, 14, 25, 59, 63, 39)])
_uv = me_sphere_006.uv_layers.new(name='UVMap')
_uv.uv.foreach_set('vector', [0.002503, 0.6154, 0.0, 0.5979, 0.04659, 0.3373, 0.06617, 0.4381, 0.07754, 0.5031, 0.09078, 0.6992, 0.07847, 0.7913, 0.07309, 0.7986, 0.07309, 0.7986, 0.07847, 0.7913, 0.08793, 0.8153, 0.0, 0.5979, 0.002503, 0.6154, 0.01723, 0.6058, 0.01348, 0.5857, 0.06617, 0.4381, 0.08785, 0.5031, 0.07754, 0.5031, 0.4666, 0.0, 0.46, 0.002165, 0.4616, 0.002976, 0.4784, 0.001456, 0.4784, 0.0007705, 0.4784, 0.0007705, 0.4784, 0.001456, 0.4876, 0.00181, 0.6347, 0.03805, 0.66, 0.04788, 0.4982, 0.003485, 0.1809, 0.1105, 0.1897, 0.1073, 0.1774, 0.113, 0.1809, 0.1105, 0.1774, 0.113, 0.1464, 0.1327, 0.1592, 0.1173, 0.9208, 0.5607, 0.6148, 0.9732, 0.5339, 0.9849, 0.5072, 0.8817, 0.8038, 0.5235, 0.6361, 0.454, 0.398, 0.7765, 0.1671, 0.671, 0.1644, 0.5726, 0.1644, 0.5726, 0.1671, 0.671, 0.09078, 0.6992, 0.07754, 0.5031, 0.08785, 0.5031, 0.8038, 0.5235, 0.5072, 0.8817, 0.398, 0.7765, 0.6361, 0.454, 0.6988, 0.4215, 0.6936, 0.09834, 0.8728, 0.2352, 0.7322, 0.09696, 0.7096, 0.07897, 0.66, 0.04788, 0.6347, 0.03805, 0.3544, 0.1128, 0.6786, 0.2571, 0.6936, 0.09834, 0.6347, 0.03805, 0.4982, 0.003485, 0.4876, 0.00181, 0.4784, 0.001456, 0.4616, 0.002976, 0.7339, 0.4586, 0.7754, 0.5202, 0.9312, 0.6328, 1.0, 0.4913, 0.8728, 0.2352, 0.6936, 0.09834, 0.6786, 0.2571, 0.3746, 0.6192, 0.5912, 0.6644, 0.7754, 0.5202, 0.7339, 0.4586, 0.5912, 0.6644, 0.3746, 0.6192, 0.1726, 0.6515, 0.1522, 0.6849, 0.3724, 0.9608, 0.528, 0.9843, 0.53, 0.984, 0.9208, 0.5607, 1.0, 0.4913, 0.9312, 0.6328, 0.6433, 0.9682, 0.6148, 0.9732, 0.5912, 0.6644, 0.53, 0.984, 0.6433, 0.9682, 0.9312, 0.6328, 0.7754, 0.5202, 0.4264, 0.9997, 0.4244, 1.0, 0.4182, 0.9991, 0.08785, 0.5031, 0.06617, 0.4381, 0.04659, 0.3373, 0.1464, 0.1327, 0.1774, 0.113, 0.1897, 0.1073, 0.2179, 0.09705, 0.6825, 0.2444, 0.6988, 0.4215, 0.6361, 0.454, 0.1644, 0.5726, 0.6825, 0.2444, 0.2179, 0.09705, 0.4318, 0.01625, 0.7096, 0.07897, 0.7322, 0.09696, 0.7096, 0.07897, 0.4318, 0.01625, 0.4666, 0.0, 0.4784, 0.0007705, 0.4876, 0.00181, 0.4982, 0.003485, 0.66, 0.04788, 0.4616, 0.002976, 0.46, 0.002165, 0.1715, 0.1109, 0.1671, 0.2083, 0.3544, 0.1128, 0.2179, 0.09705, 0.1897, 0.1073, 0.1809, 0.1105, 0.1592, 0.1173, 0.1715, 0.1109, 0.46, 0.002165, 0.4666, 0.0, 0.4318, 0.01625, 0.04659, 0.3373, 0.0, 0.5979, 0.01348, 0.5857, 0.04583, 0.5261, 0.1671, 0.2083, 0.1715, 0.1109, 0.1592, 0.1173, 0.1464, 0.1327, 0.4244, 1.0, 0.528, 0.9843, 0.3724, 0.9608, 0.3194, 0.9809, 0.4182, 0.9991, 0.7339, 0.4586, 0.6786, 0.2571, 0.3544, 0.1128, 0.1671, 0.2083, 0.04583, 0.5261, 0.1726, 0.6515, 0.3746, 0.6192, 0.3194, 0.9809, 0.3724, 0.9608, 0.1522, 0.6849, 0.01723, 0.6058, 0.002503, 0.6154, 0.07309, 0.7986, 0.08793, 0.8153, 0.01348, 0.5857, 0.01723, 0.6058, 0.1522, 0.6849, 0.1726, 0.6515, 0.04583, 0.5261, 0.4244, 1.0, 0.4264, 0.9997, 0.5339, 0.9849, 0.6148, 0.9732, 0.6433, 0.9682, 0.53, 0.984, 0.528, 0.9843, 0.8728, 0.2352, 1.0, 0.4913, 0.9208, 0.5607, 0.8038, 0.5235, 0.6988, 0.4215, 0.6825, 0.2444, 0.7322, 0.09696, 0.4182, 0.9991, 0.3194, 0.9809, 0.08793, 0.8153, 0.07847, 0.7913, 0.09078, 0.6992, 0.1671, 0.671, 0.398, 0.7765, 0.5072, 0.8817, 0.5339, 0.9849, 0.4264, 0.9997])
me_sphere_006.update()
me_sphere_007 = bpy.data.meshes.new('Sphere.007')
me_sphere_007.from_pydata([(1.301, 0.9196, -1.622), (1.219, 1.309, -1.248), (1.285, 0.9004, -1.656), (0.4531, 0.226, -2.364), (0.4635, 0.2331, -2.37), (0.44, 0.1749, -2.227), (0.4503, 0.2273, -2.365), (0.4471, 0.2188, -2.351), (0.4494, 0.2225, -2.359), (0.3664, 0.2381, -2.198), (0.2985, 0.3141, -2.122), (0.8089, 1.121, -1.75), (0.5659, 0.6311, -2.318), (0.5378, 0.5959, -2.335), (0.9089, 1.266, -1.44), (0.8069, 1.185, -1.6), (1.015, 1.284, -1.433), (1.185, 1.305, -1.291), (1.216, 1.294, -1.282), (1.278, 0.9687, -1.614), (1.267, 0.9503, -1.643), (0.8191, 1.121, -1.756), (0.7368, 0.9242, -2.038), (0.7836, 1.046, -1.866), (0.4826, 0.878, -1.554), (0.9219, 1.253, -1.154), (0.2921, 0.3334, -2.082), (0.3378, 0.5962, -1.869), (0.4299, 0.8161, -1.575), (0.9413, 0.5418, -1.12), (1.026, 0.3925, -1.38), (0.5119, 0.1695, -2.1), (0.4262, 0.3441, -1.789), (0.6098, 0.5314, -1.313), (1.248, 0.8009, -1.736), (0.8518, 0.4914, -2.187), (0.6952, 0.3084, -2.247), (0.7809, 0.2228, -1.852), (0.9994, 0.3401, -1.5), (1.29, 1.297, -0.7811), (1.265, 1.085, -0.7235), (1.295, 1.298, -0.7862), (1.337, 1.309, -0.8653), (1.293, 1.296, -0.7817), (0.5735, 0.5863, -2.337), (0.6035, 0.5378, -2.341), (0.4606, 0.2357, -2.372), (0.4501, 0.2358, -2.372), (0.5353, 0.5907, -2.337), (0.4037, 0.3352, -2.363), (0.5278, 0.5845, -2.337), (0.5067, 0.5622, -2.34), (1.382, 0.8768, -1.427), (1.211, 0.634, -1.24), (1.274, 0.6743, -1.422), (1.361, 0.8188, -1.471), (1.357, 1.124, -0.7551), (1.357, 1.125, -0.7557), (1.406, 1.167, -0.8715), (1.024, 1.259, -0.9302), (0.5295, 0.8222, -1.358), (0.6042, 0.7253, -1.24), (1.18, 1.194, -0.7294), (1.185, 1.277, -0.7508)], [], [(19, 20, 22, 23, 21, 16, 17, 18), (18, 17, 1), (20, 19, 0, 2), (23, 11, 21), (47, 46, 4, 3, 6), (6, 3, 8), (5, 9, 7), (48, 50, 13), (48, 13, 12, 44), (61, 62, 63, 59, 60), (24, 25, 14, 15), (15, 14, 16, 21, 11), (60, 59, 25, 24, 28), (31, 32, 26, 10, 9, 5), (36, 37, 31, 5, 7, 8, 3, 4), (38, 30, 29, 33, 32, 31, 37), (54, 53, 30, 38), (53, 54, 55, 52, 58, 57, 56), (61, 33, 29, 40, 62), (53, 56, 40, 29, 30), (39, 43, 41), (11, 23, 22, 12, 13, 50, 51, 27, 28, 24, 15), (27, 51, 49, 10, 26), (10, 49, 47, 6, 8, 7, 9), (4, 46, 45, 35, 36), (51, 50, 48, 44, 45, 46, 47, 49), (22, 20, 2, 34, 35, 45, 44, 12), (43, 57, 58, 42, 41), (38, 37, 36, 35, 34, 55, 54), (42, 58, 52, 0, 19, 18, 1), (2, 0, 52, 55, 34), (43, 39, 63, 62, 40, 56, 57), (32, 33, 61, 60, 28, 27, 26), (41, 42, 1, 17, 16, 14, 25, 59, 63, 39)])
_uv = me_sphere_007.uv_layers.new(name='UVMap')
_uv.uv.foreach_set('vector', [0.002503, 0.6154, 0.0, 0.5979, 0.04659, 0.3373, 0.06617, 0.4381, 0.07754, 0.5031, 0.09078, 0.6992, 0.07847, 0.7913, 0.07309, 0.7986, 0.07309, 0.7986, 0.07847, 0.7913, 0.08793, 0.8153, 0.0, 0.5979, 0.002503, 0.6154, 0.01723, 0.6058, 0.01348, 0.5857, 0.06617, 0.4381, 0.08785, 0.5031, 0.07754, 0.5031, 0.4666, 0.0, 0.46, 0.002165, 0.4616, 0.002976, 0.4784, 0.001456, 0.4784, 0.0007705, 0.4784, 0.0007705, 0.4784, 0.001456, 0.4876, 0.00181, 0.6347, 0.03805, 0.66, 0.04788, 0.4982, 0.003485, 0.1809, 0.1105, 0.1897, 0.1073, 0.1774, 0.113, 0.1809, 0.1105, 0.1774, 0.113, 0.1464, 0.1327, 0.1592, 0.1173, 0.9208, 0.5607, 0.6148, 0.9732, 0.5339, 0.9849, 0.5072, 0.8817, 0.8038, 0.5235, 0.6361, 0.454, 0.398, 0.7765, 0.1671, 0.671, 0.1644, 0.5726, 0.1644, 0.5726, 0.1671, 0.671, 0.09078, 0.6992, 0.07754, 0.5031, 0.08785, 0.5031, 0.8038, 0.5235, 0.5072, 0.8817, 0.398, 0.7765, 0.6361, 0.454, 0.6988, 0.4215, 0.6936, 0.09834, 0.8728, 0.2352, 0.7322, 0.09696, 0.7096, 0.07897, 0.66, 0.04788, 0.6347, 0.03805, 0.3544, 0.1128, 0.6786, 0.2571, 0.6936, 0.09834, 0.6347, 0.03805, 0.4982, 0.003485, 0.4876, 0.00181, 0.4784, 0.001456, 0.4616, 0.002976, 0.7339, 0.4586, 0.7754, 0.5202, 0.9312, 0.6328, 1.0, 0.4913, 0.8728, 0.2352, 0.6936, 0.09834, 0.6786, 0.2571, 0.3746, 0.6192, 0.5912, 0.6644, 0.7754, 0.5202, 0.7339, 0.4586, 0.5912, 0.6644, 0.3746, 0.6192, 0.1726, 0.6515, 0.1522, 0.6849, 0.3724, 0.9608, 0.528, 0.9843, 0.53, 0.984, 0.9208, 0.5607, 1.0, 0.4913, 0.9312, 0.6328, 0.6433, 0.9682, 0.6148, 0.9732, 0.5912, 0.6644, 0.53, 0.984, 0.6433, 0.9682, 0.9312, 0.6328, 0.7754, 0.5202, 0.4264, 0.9997, 0.4244, 1.0, 0.4182, 0.9991, 0.08785, 0.5031, 0.06617, 0.4381, 0.04659, 0.3373, 0.1464, 0.1327, 0.1774, 0.113, 0.1897, 0.1073, 0.2179, 0.09705, 0.6825, 0.2444, 0.6988, 0.4215, 0.6361, 0.454, 0.1644, 0.5726, 0.6825, 0.2444, 0.2179, 0.09705, 0.4318, 0.01625, 0.7096, 0.07897, 0.7322, 0.09696, 0.7096, 0.07897, 0.4318, 0.01625, 0.4666, 0.0, 0.4784, 0.0007705, 0.4876, 0.00181, 0.4982, 0.003485, 0.66, 0.04788, 0.4616, 0.002976, 0.46, 0.002165, 0.1715, 0.1109, 0.1671, 0.2083, 0.3544, 0.1128, 0.2179, 0.09705, 0.1897, 0.1073, 0.1809, 0.1105, 0.1592, 0.1173, 0.1715, 0.1109, 0.46, 0.002165, 0.4666, 0.0, 0.4318, 0.01625, 0.04659, 0.3373, 0.0, 0.5979, 0.01348, 0.5857, 0.04583, 0.5261, 0.1671, 0.2083, 0.1715, 0.1109, 0.1592, 0.1173, 0.1464, 0.1327, 0.4244, 1.0, 0.528, 0.9843, 0.3724, 0.9608, 0.3194, 0.9809, 0.4182, 0.9991, 0.7339, 0.4586, 0.6786, 0.2571, 0.3544, 0.1128, 0.1671, 0.2083, 0.04583, 0.5261, 0.1726, 0.6515, 0.3746, 0.6192, 0.3194, 0.9809, 0.3724, 0.9608, 0.1522, 0.6849, 0.01723, 0.6058, 0.002503, 0.6154, 0.07309, 0.7986, 0.08793, 0.8153, 0.01348, 0.5857, 0.01723, 0.6058, 0.1522, 0.6849, 0.1726, 0.6515, 0.04583, 0.5261, 0.4244, 1.0, 0.4264, 0.9997, 0.5339, 0.9849, 0.6148, 0.9732, 0.6433, 0.9682, 0.53, 0.984, 0.528, 0.9843, 0.8728, 0.2352, 1.0, 0.4913, 0.9208, 0.5607, 0.8038, 0.5235, 0.6988, 0.4215, 0.6825, 0.2444, 0.7322, 0.09696, 0.4182, 0.9991, 0.3194, 0.9809, 0.08793, 0.8153, 0.07847, 0.7913, 0.09078, 0.6992, 0.1671, 0.671, 0.398, 0.7765, 0.5072, 0.8817, 0.5339, 0.9849, 0.4264, 0.9997])
me_sphere_007.update()
me_sphere_008 = bpy.data.meshes.new('Sphere.008')
me_sphere_008.from_pydata([(1.099, -1.329, -0.7545), (1.486, -1.236, -0.3803), (1.079, -1.315, -0.7888), (0.3796, -0.5036, -1.496), (0.387, -0.5138, -1.502), (0.3281, -0.4921, -1.359), (0.3808, -0.5008, -1.497), (0.3722, -0.4979, -1.483), (0.376, -0.5, -1.491), (0.389, -0.4166, -1.33), (0.4629, -0.3463, -1.255), (1.286, -0.8315, -0.8828), (0.788, -0.6038, -1.451), (0.7519, -0.5768, -1.467), (1.433, -0.927, -0.5725), (1.349, -0.8275, -0.7322), (1.454, -1.032, -0.5655), (1.481, -1.201, -0.4237), (1.47, -1.234, -0.4148), (1.147, -1.306, -0.7463), (1.129, -1.294, -0.7757), (1.285, -0.8418, -0.888), (1.086, -0.7656, -1.171), (1.209, -0.8086, -0.9986), (1.032, -0.5129, -0.6867), (1.421, -0.9403, -0.2867), (0.482, -0.3393, -1.214), (0.7461, -0.3769, -1.001), (0.9687, -0.4622, -0.7074), (0.7103, -0.9818, -0.2525), (0.5637, -1.071, -0.5127), (0.3249, -0.5641, -1.233), (0.4968, -0.4731, -0.9215), (0.6897, -0.6508, -0.4451), (0.9788, -1.281, -0.8687), (0.6572, -0.8939, -1.32), (0.4695, -0.743, -1.38), (0.3865, -0.8314, -0.9849), (0.5106, -1.046, -0.6328), (1.476, -1.307, 0.08643), (1.263, -1.288, 0.144), (1.477, -1.312, 0.08136), (1.489, -1.353, 0.0022), (1.475, -1.31, 0.08584), (0.7434, -0.6128, -1.469), (0.6959, -0.6442, -1.474), (0.3895, -0.5108, -1.504), (0.3893, -0.5003, -1.505), (0.7467, -0.5745, -1.469), (0.4872, -0.4509, -1.496), (0.7402, -0.5672, -1.47), (0.7173, -0.5467, -1.472), (1.059, -1.412, -0.5596), (0.8109, -1.248, -0.3726), (0.8531, -1.31, -0.5541), (1.0, -1.393, -0.6034), (1.305, -1.379, 0.1124), (1.306, -1.38, 0.1119), (1.35, -1.427, -0.003981), (1.43, -1.043, -0.06265), (0.9779, -0.5615, -0.4908), (0.8834, -0.6391, -0.3725), (1.37, -1.2, 0.1381), (1.453, -1.202, 0.1167)], [], [(19, 20, 22, 23, 21, 16, 17, 18), (18, 17, 1), (20, 19, 0, 2), (23, 11, 21), (47, 46, 4, 3, 6), (6, 3, 8), (5, 9, 7), (48, 50, 13), (48, 13, 12, 44), (61, 62, 63, 59, 60), (24, 25, 14, 15), (15, 14, 16, 21, 11), (60, 59, 25, 24, 28), (31, 32, 26, 10, 9, 5), (36, 37, 31, 5, 7, 8, 3, 4), (38, 30, 29, 33, 32, 31, 37), (54, 53, 30, 38), (53, 54, 55, 52, 58, 57, 56), (61, 33, 29, 40, 62), (53, 56, 40, 29, 30), (39, 43, 41), (11, 23, 22, 12, 13, 50, 51, 27, 28, 24, 15), (27, 51, 49, 10, 26), (10, 49, 47, 6, 8, 7, 9), (4, 46, 45, 35, 36), (51, 50, 48, 44, 45, 46, 47, 49), (22, 20, 2, 34, 35, 45, 44, 12), (43, 57, 58, 42, 41), (38, 37, 36, 35, 34, 55, 54), (42, 58, 52, 0, 19, 18, 1), (2, 0, 52, 55, 34), (43, 39, 63, 62, 40, 56, 57), (32, 33, 61, 60, 28, 27, 26), (41, 42, 1, 17, 16, 14, 25, 59, 63, 39)])
_uv = me_sphere_008.uv_layers.new(name='UVMap')
_uv.uv.foreach_set('vector', [0.002503, 0.6154, 0.0, 0.5979, 0.04659, 0.3373, 0.06617, 0.4381, 0.07754, 0.5031, 0.09078, 0.6992, 0.07847, 0.7913, 0.07309, 0.7986, 0.07309, 0.7986, 0.07847, 0.7913, 0.08793, 0.8153, 0.0, 0.5979, 0.002503, 0.6154, 0.01723, 0.6058, 0.01348, 0.5857, 0.06617, 0.4381, 0.08785, 0.5031, 0.07754, 0.5031, 0.4666, 0.0, 0.46, 0.002165, 0.4616, 0.002976, 0.4784, 0.001456, 0.4784, 0.0007705, 0.4784, 0.0007705, 0.4784, 0.001456, 0.4876, 0.00181, 0.6347, 0.03805, 0.66, 0.04788, 0.4982, 0.003485, 0.1809, 0.1105, 0.1897, 0.1073, 0.1774, 0.113, 0.1809, 0.1105, 0.1774, 0.113, 0.1464, 0.1327, 0.1592, 0.1173, 0.9208, 0.5607, 0.6148, 0.9732, 0.5339, 0.9849, 0.5072, 0.8817, 0.8038, 0.5235, 0.6361, 0.454, 0.398, 0.7765, 0.1671, 0.671, 0.1644, 0.5726, 0.1644, 0.5726, 0.1671, 0.671, 0.09078, 0.6992, 0.07754, 0.5031, 0.08785, 0.5031, 0.8038, 0.5235, 0.5072, 0.8817, 0.398, 0.7765, 0.6361, 0.454, 0.6988, 0.4215, 0.6936, 0.09834, 0.8728, 0.2352, 0.7322, 0.09696, 0.7096, 0.07897, 0.66, 0.04788, 0.6347, 0.03805, 0.3544, 0.1128, 0.6786, 0.2571, 0.6936, 0.09834, 0.6347, 0.03805, 0.4982, 0.003485, 0.4876, 0.00181, 0.4784, 0.001456, 0.4616, 0.002976, 0.7339, 0.4586, 0.7754, 0.5202, 0.9312, 0.6328, 1.0, 0.4913, 0.8728, 0.2352, 0.6936, 0.09834, 0.6786, 0.2571, 0.3746, 0.6192, 0.5912, 0.6644, 0.7754, 0.5202, 0.7339, 0.4586, 0.5912, 0.6644, 0.3746, 0.6192, 0.1726, 0.6515, 0.1522, 0.6849, 0.3724, 0.9608, 0.528, 0.9843, 0.53, 0.984, 0.9208, 0.5607, 1.0, 0.4913, 0.9312, 0.6328, 0.6433, 0.9682, 0.6148, 0.9732, 0.5912, 0.6644, 0.53, 0.984, 0.6433, 0.9682, 0.9312, 0.6328, 0.7754, 0.5202, 0.4264, 0.9997, 0.4244, 1.0, 0.4182, 0.9991, 0.08785, 0.5031, 0.06617, 0.4381, 0.04659, 0.3373, 0.1464, 0.1327, 0.1774, 0.113, 0.1897, 0.1073, 0.2179, 0.09705, 0.6825, 0.2444, 0.6988, 0.4215, 0.6361, 0.454, 0.1644, 0.5726, 0.6825, 0.2444, 0.2179, 0.09705, 0.4318, 0.01625, 0.7096, 0.07897, 0.7322, 0.09696, 0.7096, 0.07897, 0.4318, 0.01625, 0.4666, 0.0, 0.4784, 0.0007705, 0.4876, 0.00181, 0.4982, 0.003485, 0.66, 0.04788, 0.4616, 0.002976, 0.46, 0.002165, 0.1715, 0.1109, 0.1671, 0.2083, 0.3544, 0.1128, 0.2179, 0.09705, 0.1897, 0.1073, 0.1809, 0.1105, 0.1592, 0.1173, 0.1715, 0.1109, 0.46, 0.002165, 0.4666, 0.0, 0.4318, 0.01625, 0.04659, 0.3373, 0.0, 0.5979, 0.01348, 0.5857, 0.04583, 0.5261, 0.1671, 0.2083, 0.1715, 0.1109, 0.1592, 0.1173, 0.1464, 0.1327, 0.4244, 1.0, 0.528, 0.9843, 0.3724, 0.9608, 0.3194, 0.9809, 0.4182, 0.9991, 0.7339, 0.4586, 0.6786, 0.2571, 0.3544, 0.1128, 0.1671, 0.2083, 0.04583, 0.5261, 0.1726, 0.6515, 0.3746, 0.6192, 0.3194, 0.9809, 0.3724, 0.9608, 0.1522, 0.6849, 0.01723, 0.6058, 0.002503, 0.6154, 0.07309, 0.7986, 0.08793, 0.8153, 0.01348, 0.5857, 0.01723, 0.6058, 0.1522, 0.6849, 0.1726, 0.6515, 0.04583, 0.5261, 0.4244, 1.0, 0.4264, 0.9997, 0.5339, 0.9849, 0.6148, 0.9732, 0.6433, 0.9682, 0.53, 0.984, 0.528, 0.9843, 0.8728, 0.2352, 1.0, 0.4913, 0.9208, 0.5607, 0.8038, 0.5235, 0.6988, 0.4215, 0.6825, 0.2444, 0.7322, 0.09696, 0.4182, 0.9991, 0.3194, 0.9809, 0.08793, 0.8153, 0.07847, 0.7913, 0.09078, 0.6992, 0.1671, 0.671, 0.398, 0.7765, 0.5072, 0.8817, 0.5339, 0.9849, 0.4264, 0.9997])
me_sphere_008.update()
me_sphere_009 = bpy.data.meshes.new('Sphere.009')
me_sphere_009.from_pydata([(-0.8412, 0.5567, -0.2603), (-1.016, 1.407, 0.1368), (-0.8016, 0.5195, -0.31), (-0.01489, -0.02215, -2.341), (-0.004233, -0.03053, -2.321), (-0.2545, 0.06309, -2.379), (-0.01103, -0.01893, -2.344), (-0.03805, -0.01172, -2.353), (-0.024, -0.01741, -2.349), (-0.2117, 0.2327, -2.405), (-0.2278, 0.4537, -2.398), (-0.2775, 1.154, -0.7491), (0.2248, 0.3439, -1.745), (0.2293, 0.3192, -1.825), (-0.6458, 1.497, -0.3808), (-0.4417, 1.364, -0.6469), (-0.6839, 1.415, -0.2158), (-0.9416, 1.398, 0.07437), (-0.9775, 1.362, 0.108), (-0.8013, 0.6399, -0.2364), (-0.7697, 0.6047, -0.2794), (-0.2747, 1.138, -0.7373), (0.001195, 0.747, -1.13), (-0.1638, 0.991, -0.893), (-0.6425, 1.404, -1.404), (-1.08, 1.735, -0.3047), (-0.2675, 0.5185, -2.376), (-0.3688, 0.9539, -1.98), (-0.6445, 1.371, -1.547), (-1.756, 0.9778, -1.026), (-1.54, 0.4897, -1.135), (-0.4732, 0.1017, -2.254), (-0.7407, 0.6658, -2.107), (-1.349, 1.124, -1.538), (-0.7563, 0.3755, -0.4865), (-0.2049, 0.02453, -1.47), (-0.2127, -0.07007, -1.894), (-0.8986, 0.1163, -1.768), (-1.4, 0.3481, -1.257), (-1.737, 1.755, 0.3378), (-1.995, 1.605, 0.09302), (-1.731, 1.746, 0.3446), (-1.622, 1.643, 0.393), (-1.738, 1.75, 0.3413), (0.2097, 0.2706, -1.787), (0.1616, 0.1837, -1.799), (0.00228, -0.02684, -2.323), (0.006832, -0.01617, -2.337), (0.2291, 0.314, -1.834), (0.09896, 0.1467, -2.292), (0.2278, 0.3143, -1.851), (0.2206, 0.3093, -1.904), (-1.196, 0.6089, -0.1459), (-1.611, 0.6929, -0.5902), (-1.336, 0.5042, -0.507), (-1.174, 0.5263, -0.2465), (-1.952, 1.525, 0.2511), (-1.951, 1.525, 0.2536), (-1.765, 1.413, 0.3354), (-1.444, 1.845, -0.1022), (-0.9962, 1.477, -1.35), (-1.284, 1.407, -1.321), (-1.856, 1.804, 0.09116), (-1.755, 1.868, 0.1808)], [], [(19, 20, 22, 23, 21, 16, 17, 18), (18, 17, 1), (20, 19, 0, 2), (23, 11, 21), (47, 46, 4, 3, 6), (6, 3, 8), (5, 9, 7), (48, 50, 13), (48, 13, 12, 44), (61, 62, 63, 59, 60), (24, 25, 14, 15), (15, 14, 16, 21, 11), (60, 59, 25, 24, 28), (31, 32, 26, 10, 9, 5), (36, 37, 31, 5, 7, 8, 3, 4), (38, 30, 29, 33, 32, 31, 37), (54, 53, 30, 38), (53, 54, 55, 52, 58, 57, 56), (61, 33, 29, 40, 62), (53, 56, 40, 29, 30), (39, 43, 41), (11, 23, 22, 12, 13, 50, 51, 27, 28, 24, 15), (27, 51, 49, 10, 26), (10, 49, 47, 6, 8, 7, 9), (4, 46, 45, 35, 36), (51, 50, 48, 44, 45, 46, 47, 49), (22, 20, 2, 34, 35, 45, 44, 12), (43, 57, 58, 42, 41), (38, 37, 36, 35, 34, 55, 54), (42, 58, 52, 0, 19, 18, 1), (2, 0, 52, 55, 34), (43, 39, 63, 62, 40, 56, 57), (32, 33, 61, 60, 28, 27, 26), (41, 42, 1, 17, 16, 14, 25, 59, 63, 39)])
_uv = me_sphere_009.uv_layers.new(name='UVMap')
_uv.uv.foreach_set('vector', [0.002503, 0.6154, 0.0, 0.5979, 0.04659, 0.3373, 0.06617, 0.4381, 0.07754, 0.5031, 0.09078, 0.6992, 0.07847, 0.7913, 0.07309, 0.7986, 0.07309, 0.7986, 0.07847, 0.7913, 0.08793, 0.8153, 0.0, 0.5979, 0.002503, 0.6154, 0.01723, 0.6058, 0.01348, 0.5857, 0.06617, 0.4381, 0.08785, 0.5031, 0.07754, 0.5031, 0.4666, 0.0, 0.46, 0.002165, 0.4616, 0.002976, 0.4784, 0.001456, 0.4784, 0.0007705, 0.4784, 0.0007705, 0.4784, 0.001456, 0.4876, 0.00181, 0.6347, 0.03805, 0.66, 0.04788, 0.4982, 0.003485, 0.1809, 0.1105, 0.1897, 0.1073, 0.1774, 0.113, 0.1809, 0.1105, 0.1774, 0.113, 0.1464, 0.1327, 0.1592, 0.1173, 0.9208, 0.5607, 0.6148, 0.9732, 0.5339, 0.9849, 0.5072, 0.8817, 0.8038, 0.5235, 0.6361, 0.454, 0.398, 0.7765, 0.1671, 0.671, 0.1644, 0.5726, 0.1644, 0.5726, 0.1671, 0.671, 0.09078, 0.6992, 0.07754, 0.5031, 0.08785, 0.5031, 0.8038, 0.5235, 0.5072, 0.8817, 0.398, 0.7765, 0.6361, 0.454, 0.6988, 0.4215, 0.6936, 0.09834, 0.8728, 0.2352, 0.7322, 0.09696, 0.7096, 0.07897, 0.66, 0.04788, 0.6347, 0.03805, 0.3544, 0.1128, 0.6786, 0.2571, 0.6936, 0.09834, 0.6347, 0.03805, 0.4982, 0.003485, 0.4876, 0.00181, 0.4784, 0.001456, 0.4616, 0.002976, 0.7339, 0.4586, 0.7754, 0.5202, 0.9312, 0.6328, 1.0, 0.4913, 0.8728, 0.2352, 0.6936, 0.09834, 0.6786, 0.2571, 0.3746, 0.6192, 0.5912, 0.6644, 0.7754, 0.5202, 0.7339, 0.4586, 0.5912, 0.6644, 0.3746, 0.6192, 0.1726, 0.6515, 0.1522, 0.6849, 0.3724, 0.9608, 0.528, 0.9843, 0.53, 0.984, 0.9208, 0.5607, 1.0, 0.4913, 0.9312, 0.6328, 0.6433, 0.9682, 0.6148, 0.9732, 0.5912, 0.6644, 0.53, 0.984, 0.6433, 0.9682, 0.9312, 0.6328, 0.7754, 0.5202, 0.4264, 0.9997, 0.4244, 1.0, 0.4182, 0.9991, 0.08785, 0.5031, 0.06617, 0.4381, 0.04659, 0.3373, 0.1464, 0.1327, 0.1774, 0.113, 0.1897, 0.1073, 0.2179, 0.09705, 0.6825, 0.2444, 0.6988, 0.4215, 0.6361, 0.454, 0.1644, 0.5726, 0.6825, 0.2444, 0.2179, 0.09705, 0.4318, 0.01625, 0.7096, 0.07897, 0.7322, 0.09696, 0.7096, 0.07897, 0.4318, 0.01625, 0.4666, 0.0, 0.4784, 0.0007705, 0.4876, 0.00181, 0.4982, 0.003485, 0.66, 0.04788, 0.4616, 0.002976, 0.46, 0.002165, 0.1715, 0.1109, 0.1671, 0.2083, 0.3544, 0.1128, 0.2179, 0.09705, 0.1897, 0.1073, 0.1809, 0.1105, 0.1592, 0.1173, 0.1715, 0.1109, 0.46, 0.002165, 0.4666, 0.0, 0.4318, 0.01625, 0.04659, 0.3373, 0.0, 0.5979, 0.01348, 0.5857, 0.04583, 0.5261, 0.1671, 0.2083, 0.1715, 0.1109, 0.1592, 0.1173, 0.1464, 0.1327, 0.4244, 1.0, 0.528, 0.9843, 0.3724, 0.9608, 0.3194, 0.9809, 0.4182, 0.9991, 0.7339, 0.4586, 0.6786, 0.2571, 0.3544, 0.1128, 0.1671, 0.2083, 0.04583, 0.5261, 0.1726, 0.6515, 0.3746, 0.6192, 0.3194, 0.9809, 0.3724, 0.9608, 0.1522, 0.6849, 0.01723, 0.6058, 0.002503, 0.6154, 0.07309, 0.7986, 0.08793, 0.8153, 0.01348, 0.5857, 0.01723, 0.6058, 0.1522, 0.6849, 0.1726, 0.6515, 0.04583, 0.5261, 0.4244, 1.0, 0.4264, 0.9997, 0.5339, 0.9849, 0.6148, 0.9732, 0.6433, 0.9682, 0.53, 0.984, 0.528, 0.9843, 0.8728, 0.2352, 1.0, 0.4913, 0.9208, 0.5607, 0.8038, 0.5235, 0.6988, 0.4215, 0.6825, 0.2444, 0.7322, 0.09696, 0.4182, 0.9991, 0.3194, 0.9809, 0.08793, 0.8153, 0.07847, 0.7913, 0.09078, 0.6992, 0.1671, 0.671, 0.398, 0.7765, 0.5072, 0.8817, 0.5339, 0.9849, 0.4264, 0.9997])
me_sphere_009.update()
me_sphere_010 = bpy.data.meshes.new('Sphere.010')
me_sphere_010.from_pydata([(-0.5225, 1.344, -0.4856), (-0.9023, 1.352, -0.09354), (-0.513, 1.332, -0.5249), (-0.3265, 0.5163, -1.499), (-0.3276, 0.53, -1.501), (-0.2881, 0.4431, -1.377), (-0.3289, 0.5148, -1.501), (-0.323, 0.5042, -1.489), (-0.3252, 0.5101, -1.495), (-0.379, 0.4027, -1.359), (-0.4785, 0.3599, -1.293), (-0.9373, 1.06, -0.7017), (-0.6262, 0.7867, -1.373), (-0.6089, 0.7513, -1.4), (-1.015, 1.125, -0.3598), (-0.9935, 1.046, -0.5491), (-0.9794, 1.22, -0.3247), (-0.916, 1.333, -0.1442), (-0.8906, 1.352, -0.1294), (-0.5762, 1.346, -0.4766), (-0.5658, 1.335, -0.5102), (-0.9316, 1.07, -0.7043), (-0.7997, 0.9885, -1.023), (-0.8835, 1.036, -0.8293), (-0.8825, 0.6182, -0.626), (-0.9979, 1.05, -0.08387), (-0.4984, 0.3523, -1.253), (-0.7061, 0.4534, -1.002), (-0.8538, 0.551, -0.6672), (-0.3661, 0.7258, -0.1426), (-0.1947, 0.7998, -0.392), (-0.2485, 0.4657, -1.239), (-0.4428, 0.3881, -0.9376), (-0.5177, 0.4963, -0.4099), (-0.444, 1.276, -0.6241), (-0.3654, 0.9253, -1.196), (-0.2812, 0.7253, -1.316), (-0.1647, 0.6473, -0.9282), (-0.1615, 0.7871, -0.5209), (-0.8573, 1.275, 0.3702), (-0.6845, 1.14, 0.3907), (-0.8559, 1.282, 0.3667), (-0.8456, 1.344, 0.3024), (-0.8549, 1.278, 0.3704), (-0.5833, 0.7774, -1.395), (-0.5263, 0.7813, -1.398), (-0.3313, 0.5293, -1.504), (-0.3365, 0.5206, -1.506), (-0.6056, 0.7474, -1.404), (-0.4459, 0.5253, -1.495), (-0.6039, 0.7384, -1.407), (-0.5946, 0.711, -1.417), (-0.4458, 1.338, -0.2845), (-0.3161, 1.029, -0.1796), (-0.3208, 1.151, -0.333), (-0.4049, 1.306, -0.3394), (-0.6739, 1.243, 0.388), (-0.6747, 1.245, 0.3879), (-0.6877, 1.338, 0.2942), (-0.9533, 1.076, 0.1571), (-0.811, 0.5769, -0.434), (-0.69, 0.5616, -0.3154), (-0.8214, 1.12, 0.379), (-0.8913, 1.169, 0.3709)], [], [(19, 20, 22, 23, 21, 16, 17, 18), (18, 17, 1), (20, 19, 0, 2), (23, 11, 21), (47, 46, 4, 3, 6), (6, 3, 8), (5, 9, 7), (48, 50, 13), (48, 13, 12, 44), (61, 62, 63, 59, 60), (24, 25, 14, 15), (15, 14, 16, 21, 11), (60, 59, 25, 24, 28), (31, 32, 26, 10, 9, 5), (36, 37, 31, 5, 7, 8, 3, 4), (38, 30, 29, 33, 32, 31, 37), (54, 53, 30, 38), (53, 54, 55, 52, 58, 57, 56), (61, 33, 29, 40, 62), (53, 56, 40, 29, 30), (39, 43, 41), (11, 23, 22, 12, 13, 50, 51, 27, 28, 24, 15), (27, 51, 49, 10, 26), (10, 49, 47, 6, 8, 7, 9), (4, 46, 45, 35, 36), (51, 50, 48, 44, 45, 46, 47, 49), (22, 20, 2, 34, 35, 45, 44, 12), (43, 57, 58, 42, 41), (38, 37, 36, 35, 34, 55, 54), (42, 58, 52, 0, 19, 18, 1), (2, 0, 52, 55, 34), (43, 39, 63, 62, 40, 56, 57), (32, 33, 61, 60, 28, 27, 26), (41, 42, 1, 17, 16, 14, 25, 59, 63, 39)])
_uv = me_sphere_010.uv_layers.new(name='UVMap')
_uv.uv.foreach_set('vector', [0.002503, 0.6154, 0.0, 0.5979, 0.04659, 0.3373, 0.06617, 0.4381, 0.07754, 0.5031, 0.09078, 0.6992, 0.07847, 0.7913, 0.07309, 0.7986, 0.07309, 0.7986, 0.07847, 0.7913, 0.08793, 0.8153, 0.0, 0.5979, 0.002503, 0.6154, 0.01723, 0.6058, 0.01348, 0.5857, 0.06617, 0.4381, 0.08785, 0.5031, 0.07754, 0.5031, 0.4666, 0.0, 0.46, 0.002165, 0.4616, 0.002976, 0.4784, 0.001456, 0.4784, 0.0007705, 0.4784, 0.0007705, 0.4784, 0.001456, 0.4876, 0.00181, 0.6347, 0.03805, 0.66, 0.04788, 0.4982, 0.003485, 0.1809, 0.1105, 0.1897, 0.1073, 0.1774, 0.113, 0.1809, 0.1105, 0.1774, 0.113, 0.1464, 0.1327, 0.1592, 0.1173, 0.9208, 0.5607, 0.6148, 0.9732, 0.5339, 0.9849, 0.5072, 0.8817, 0.8038, 0.5235, 0.6361, 0.454, 0.398, 0.7765, 0.1671, 0.671, 0.1644, 0.5726, 0.1644, 0.5726, 0.1671, 0.671, 0.09078, 0.6992, 0.07754, 0.5031, 0.08785, 0.5031, 0.8038, 0.5235, 0.5072, 0.8817, 0.398, 0.7765, 0.6361, 0.454, 0.6988, 0.4215, 0.6936, 0.09834, 0.8728, 0.2352, 0.7322, 0.09696, 0.7096, 0.07897, 0.66, 0.04788, 0.6347, 0.03805, 0.3544, 0.1128, 0.6786, 0.2571, 0.6936, 0.09834, 0.6347, 0.03805, 0.4982, 0.003485, 0.4876, 0.00181, 0.4784, 0.001456, 0.4616, 0.002976, 0.7339, 0.4586, 0.7754, 0.5202, 0.9312, 0.6328, 1.0, 0.4913, 0.8728, 0.2352, 0.6936, 0.09834, 0.6786, 0.2571, 0.3746, 0.6192, 0.5912, 0.6644, 0.7754, 0.5202, 0.7339, 0.4586, 0.5912, 0.6644, 0.3746, 0.6192, 0.1726, 0.6515, 0.1522, 0.6849, 0.3724, 0.9608, 0.528, 0.9843, 0.53, 0.984, 0.9208, 0.5607, 1.0, 0.4913, 0.9312, 0.6328, 0.6433, 0.9682, 0.6148, 0.9732, 0.5912, 0.6644, 0.53, 0.984, 0.6433, 0.9682, 0.9312, 0.6328, 0.7754, 0.5202, 0.4264, 0.9997, 0.4244, 1.0, 0.4182, 0.9991, 0.08785, 0.5031, 0.06617, 0.4381, 0.04659, 0.3373, 0.1464, 0.1327, 0.1774, 0.113, 0.1897, 0.1073, 0.2179, 0.09705, 0.6825, 0.2444, 0.6988, 0.4215, 0.6361, 0.454, 0.1644, 0.5726, 0.6825, 0.2444, 0.2179, 0.09705, 0.4318, 0.01625, 0.7096, 0.07897, 0.7322, 0.09696, 0.7096, 0.07897, 0.4318, 0.01625, 0.4666, 0.0, 0.4784, 0.0007705, 0.4876, 0.00181, 0.4982, 0.003485, 0.66, 0.04788, 0.4616, 0.002976, 0.46, 0.002165, 0.1715, 0.1109, 0.1671, 0.2083, 0.3544, 0.1128, 0.2179, 0.09705, 0.1897, 0.1073, 0.1809, 0.1105, 0.1592, 0.1173, 0.1715, 0.1109, 0.46, 0.002165, 0.4666, 0.0, 0.4318, 0.01625, 0.04659, 0.3373, 0.0, 0.5979, 0.01348, 0.5857, 0.04583, 0.5261, 0.1671, 0.2083, 0.1715, 0.1109, 0.1592, 0.1173, 0.1464, 0.1327, 0.4244, 1.0, 0.528, 0.9843, 0.3724, 0.9608, 0.3194, 0.9809, 0.4182, 0.9991, 0.7339, 0.4586, 0.6786, 0.2571, 0.3544, 0.1128, 0.1671, 0.2083, 0.04583, 0.5261, 0.1726, 0.6515, 0.3746, 0.6192, 0.3194, 0.9809, 0.3724, 0.9608, 0.1522, 0.6849, 0.01723, 0.6058, 0.002503, 0.6154, 0.07309, 0.7986, 0.08793, 0.8153, 0.01348, 0.5857, 0.01723, 0.6058, 0.1522, 0.6849, 0.1726, 0.6515, 0.04583, 0.5261, 0.4244, 1.0, 0.4264, 0.9997, 0.5339, 0.9849, 0.6148, 0.9732, 0.6433, 0.9682, 0.53, 0.984, 0.528, 0.9843, 0.8728, 0.2352, 1.0, 0.4913, 0.9208, 0.5607, 0.8038, 0.5235, 0.6988, 0.4215, 0.6825, 0.2444, 0.7322, 0.09696, 0.4182, 0.9991, 0.3194, 0.9809, 0.08793, 0.8153, 0.07847, 0.7913, 0.09078, 0.6992, 0.1671, 0.671, 0.398, 0.7765, 0.5072, 0.8817, 0.5339, 0.9849, 0.4264, 0.9997])
me_sphere_010.update()

# ---- objects
ob_sphere = bpy.data.objects.new('Sphere', me_sphere)
ob_sphere_001 = bpy.data.objects.new('Sphere.001', me_sphere_001)
ob_sphere_002 = bpy.data.objects.new('Sphere.002', me_sphere_002)
ob_sphere_003 = bpy.data.objects.new('Sphere.003', me_sphere_003)
ob_sphere_004 = bpy.data.objects.new('Sphere.004', me_sphere_004)
ob_sphere_005 = bpy.data.objects.new('Sphere.005', me_sphere_005)
ob_sphere_006 = bpy.data.objects.new('Sphere.006', me_sphere_006)
ob_sphere_007 = bpy.data.objects.new('Sphere.007', me_sphere_007)
ob_sphere_008 = bpy.data.objects.new('Sphere.008', me_sphere_008)
ob_sphere_009 = bpy.data.objects.new('Sphere.009', me_sphere_009)
ob_sphere_010 = bpy.data.objects.new('Sphere.010', me_sphere_010)

# ---- transforms, parenting, visibility, modifiers, constraints
ob_sphere.location = (0.0, 0.0, 0.0)
ob_sphere_001.location = (0.0, 0.0, 0.0)
ob_sphere_002.location = (0.0, 0.0, 0.0)
ob_sphere_003.location = (0.0, 0.0, 0.0)
ob_sphere_004.location = (0.0, 0.0, 0.0)
ob_sphere_005.location = (0.0, 0.0, 0.0)
ob_sphere_006.location = (0.0, 0.0, 0.0)
ob_sphere_007.location = (0.0, 0.0, 0.0)
ob_sphere_008.location = (0.0, 0.0, 0.0)
ob_sphere_009.location = (0.0, 0.0, 0.0)
ob_sphere_010.location = (0.0, 0.0, 0.0)

# ---- collection membership
col_collection.objects.link(ob_sphere)
col_collection.objects.link(ob_sphere_001)
col_collection.objects.link(ob_sphere_002)
col_collection.objects.link(ob_sphere_003)
col_collection.objects.link(ob_sphere_004)
col_collection.objects.link(ob_sphere_005)
col_collection.objects.link(ob_sphere_006)
col_collection.objects.link(ob_sphere_007)
col_collection.objects.link(ob_sphere_008)
col_collection.objects.link(ob_sphere_009)
col_collection.objects.link(ob_sphere_010)

# ---- scene / render settings (as saved in the file)
scene.frame_start = 1; scene.frame_end = 250; scene.frame_set(0)
scene.render.engine = 'BLENDER_EEVEE_NEXT'
scene.cycles.sampling_pattern = 'TABULATED_SOBOL'
scene.cycles.use_light_tree = False
scene.view_settings.view_transform = 'Filmic'
bpy.context.view_layer.update()

# ---- added for rendering (the .blend has no active camera and no usable light): camera, sun
cam_auto = bpy.data.cameras.new('AutoCamera')
cam_auto.lens = 50.0
cam_auto.sensor_width = 36.0
cam_auto.clip_end = 1000.0
ob_auto_camera = bpy.data.objects.new('AutoCamera', cam_auto)
scene.collection.objects.link(ob_auto_camera)
ob_auto_camera.location = (7.40461, -8.83262, 5.86721)
ob_auto_camera.rotation_euler = (1.09748, -7.21219e-08, 0.694738)
scene.camera = ob_auto_camera
light_auto_sun = bpy.data.lights.new('AutoSun', 'SUN')
light_auto_sun.energy = 3.0
light_auto_sun.angle = 0.0523599
ob_auto_sun = bpy.data.objects.new('AutoSun', light_auto_sun)
scene.collection.objects.link(ob_auto_sun)
ob_auto_sun.rotation_euler = (0.872665, 0.174533, 0.523599)
bpy.context.view_layer.update()

